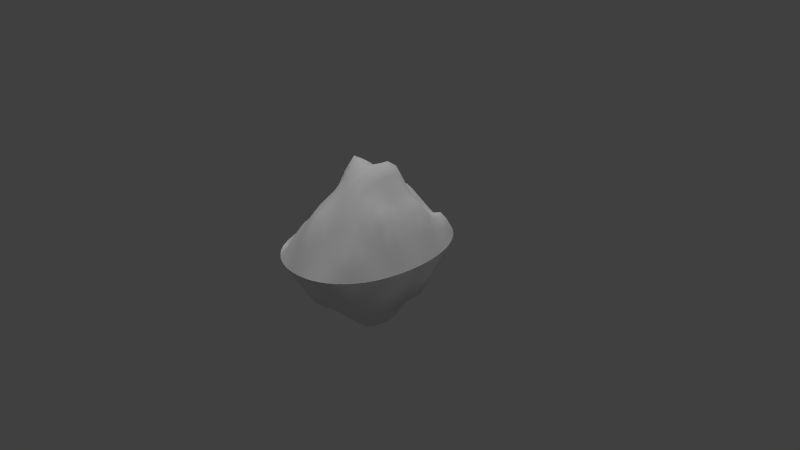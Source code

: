 # Source: eisberg.blend  (saved by Blender 2.64.0; exported with 4.5.12 LTS)
import bpy
from mathutils import Matrix  # noqa: F401  (used for matrix-valued properties, if any)

bpy.ops.wm.read_factory_settings(use_empty=True)
scene = bpy.context.scene
scene.name = 'Scene'

# ---- collections
col_collection_1 = bpy.data.collections.new('Collection 1'); scene.collection.children.link(col_collection_1)

# ---- materials (node trees are filled in below, after node groups)
mat_material = bpy.data.materials.new('Material')
mat_material.alpha_threshold = 0.0
mat_material.use_transparent_shadow = False
mat_material.roughness = 0.5
mat_material.line_color = (0.0, 0.0, 0.0, 1.0)

# ---- material node trees

# ---- world
world_world = bpy.data.worlds.new('World'); scene.world = world_world
world_world.color = (0.05088, 0.05088, 0.05088)
world_world.use_sun_shadow = False
world_world.sun_shadow_jitter_overblur = 0.0
world_world.cycles.sampling_method = 'MANUAL'
world_world.cycles.sample_map_resolution = 256

# ---- cameras
cam_camera = bpy.data.cameras.new('Camera')
cam_camera.clip_end = 100.0
cam_camera.lens = 35.0
cam_camera.sensor_width = 32.0
cam_camera.sensor_height = 18.0
cam_camera.ortho_scale = 7.314
cam_camera.dof.focus_distance = 0.0
cam_camera.dof.aperture_fstop = 128.0

# ---- lights
light_sun = bpy.data.lights.new('Sun', 'SUN')
light_sun.transmission_factor = 0.0
light_sun.angle = 1.571
light_sun.energy = 1.0
light_sun.shadow_buffer_clip_start = 0.5
light_sun.shadow_soft_size = 1.0
light_sun.shadow_cascade_max_distance = 1000.0
light_sun.cycles.use_multiple_importance_sampling = False
light_lamp = bpy.data.lights.new('Lamp', 'POINT')
light_lamp.transmission_factor = 0.0
light_lamp.cutoff_distance = 30.0
light_lamp.energy = 100.0
light_lamp.shadow_buffer_clip_start = 1.001
light_lamp.shadow_soft_size = 1.0
light_lamp.shadow_maximum_resolution = 0.006
light_lamp.use_absolute_resolution = True
light_lamp.cycles.use_multiple_importance_sampling = False

# ---- meshes
me_cube = bpy.data.meshes.new('Cube')
me_cube.from_pydata([(0.03148, 0.1402, 1.228), (0.02806, 0.4365, 0.8853), (0.0222, 0.7328, 0.4795), (0.01488, 1.029, 0.2698), (0.26, 0.1357, 1.15), (0.2495, 0.4229, 0.8075), (0.2309, 0.709, 0.4211), (0.2073, 0.9943, 0.2652), (0.4885, 0.1281, 0.8409), (0.4702, 0.3988, 0.7149), (0.436, 0.6647, 0.5108), (0.3909, 0.9259, 0.332), (0.717, 0.1186, 0.4581), (0.6902, 0.3681, 0.4455), (0.6374, 0.6061, 0.3548), (0.5618, 0.8277, 0.2541), (-0.197, 0.1402, 1.174), (-0.4255, 0.1357, 1.021), (-0.6541, 0.1281, 0.7234), (-0.8826, 0.1186, 0.4147), (-0.1936, 0.4365, 0.8478), (-0.4151, 0.4229, 0.7375), (-0.6358, 0.3988, 0.6235), (-0.8557, 0.3681, 0.3866), (-0.1878, 0.7328, 0.6543), (-0.3965, 0.709, 0.605), (-0.6016, 0.6647, 0.4764), (-0.803, 0.6061, 0.3113), (-0.1804, 1.029, 0.3907), (-0.3728, 0.9943, 0.3907), (-0.5564, 0.9259, 0.3148), (-0.7273, 0.8277, 0.2323), (-0.197, -0.1562, 1.189), (-0.1936, -0.4525, 0.9586), (-0.1878, -0.7488, 0.7753), (-0.1804, -1.045, 0.4166), (-0.4255, -0.1517, 0.902), (-0.4151, -0.4389, 0.6541), (-0.3965, -0.725, 0.5793), (-0.3728, -1.01, 0.3289), (-0.6541, -0.1441, 0.5568), (-0.6358, -0.4148, 0.4374), (-0.6016, -0.6807, 0.3752), (-0.5564, -0.9419, 0.2332), (-0.8826, -0.1346, 0.3314), (-0.8557, -0.3841, 0.2954), (-0.803, -0.6221, 0.2243), (-0.7273, -0.8437, 0.1488), (0.03148, -0.1562, 1.252), (0.26, -0.1517, 1.122), (0.4885, -0.1441, 0.8446), (0.717, -0.1346, 0.4617), (0.02806, -0.4525, 1.071), (0.2495, -0.4389, 1.007), (0.4702, -0.4148, 0.8296), (0.6902, -0.3841, 0.4467), (0.0222, -0.7488, 0.7876), (0.2309, -0.725, 0.7119), (0.436, -0.6807, 0.6253), (0.6374, -0.6221, 0.354), (0.01488, -1.045, 0.4168), (0.2073, -1.01, 0.329), (0.3909, -0.9419, 0.3355), (0.5618, -0.8437, 0.2556), (-0.08278, 0.1408, 1.138), (-0.08278, 0.4384, 0.8572), (-0.08278, 0.7359, 0.5745), (-0.08278, 1.034, 0.3243), (0.03014, 0.2883, 1.127), (0.1457, 0.1384, 1.285), (0.2559, 0.2794, 1.064), (0.1388, 0.4312, 0.8846), (0.4815, 0.2639, 0.8485), (0.1269, 0.7237, 0.4137), (0.7069, 0.2443, 0.494), (0.1118, 1.016, 0.2443), (0.02538, 0.5846, 0.6276), (0.3743, 0.1322, 0.9572), (0.2411, 0.5661, 0.5397), (0.36, 0.4119, 0.7266), (0.4549, 0.5325, 0.5618), (0.3341, 0.6892, 0.4656), (0.667, 0.489, 0.3775), (0.3005, 0.9642, 0.3039), (0.01866, 0.8809, 0.3804), (0.6028, 0.1235, 0.7062), (0.2195, 0.8517, 0.3601), (0.5802, 0.384, 0.6589), (0.4144, 0.7957, 0.4661), (0.537, 0.6366, 0.4946), (0.6022, 0.7192, 0.3296), (0.478, 0.8801, 0.3239), (-0.1975, -0.008, 1.257), (-0.427, -0.008, 1.056), (-0.6565, -0.008, 0.6581), (-0.886, -0.008, 0.3702), (-0.3113, 0.1384, 1.185), (-0.1957, 0.2883, 1.013), (-0.3044, 0.4312, 0.8202), (-0.4215, 0.2794, 0.8862), (-0.2924, 0.7237, 0.6781), (-0.647, 0.2639, 0.7221), (-0.2774, 1.016, 0.4268), (-0.8724, 0.2443, 0.4313), (-0.5398, 0.1322, 0.8216), (-0.1909, 0.5846, 0.7158), (-0.5255, 0.4119, 0.6538), (-0.4066, 0.5661, 0.6266), (-0.4996, 0.6892, 0.5121), (-0.6205, 0.5325, 0.5132), (-0.4661, 0.9642, 0.3356), (-0.8325, 0.489, 0.3301), (-0.7683, 0.1235, 0.6226), (-0.1842, 0.8809, 0.5753), (-0.7458, 0.384, 0.5625), (-0.3851, 0.8517, 0.563), (-0.7026, 0.6366, 0.4315), (-0.5799, 0.7957, 0.436), (-0.6436, 0.8801, 0.2924), (-0.7677, 0.7192, 0.2915), (-0.08278, -0.1568, 1.2), (-0.08278, -0.4544, 1.031), (-0.08278, -0.7519, 0.8144), (-0.08278, -1.05, 0.4527), (-0.1957, -0.3043, 1.06), (-0.3113, -0.1544, 1.123), (-0.4215, -0.2954, 0.7161), (-0.3044, -0.4472, 0.8385), (-0.647, -0.2799, 0.4672), (-0.2924, -0.7397, 0.6903), (-0.8724, -0.2603, 0.3044), (-0.2774, -1.032, 0.3587), (-0.1909, -0.6006, 0.8689), (-0.5398, -0.1482, 0.6667), (-0.4066, -0.5821, 0.6354), (-0.5255, -0.4279, 0.4916), (-0.6205, -0.5485, 0.4219), (-0.4996, -0.7052, 0.4662), (-0.8325, -0.505, 0.2776), (-0.4661, -0.9802, 0.2971), (-0.1842, -0.8969, 0.638), (-0.7683, -0.1395, 0.4768), (-0.3851, -0.8677, 0.4792), (-0.7458, -0.4, 0.4019), (-0.5799, -0.8117, 0.3087), (-0.7026, -0.6526, 0.2976), (-0.7677, -0.7352, 0.1711), (-0.6436, -0.8961, 0.1733), (0.03197, -0.008, 1.249), (0.2615, -0.008, 1.143), (0.491, -0.008, 0.8028), (0.7204, -0.008, 0.4199), (0.1457, -0.1544, 1.256), (0.03014, -0.3043, 1.204), (0.1388, -0.4472, 1.067), (0.2559, -0.2954, 1.08), (0.1269, -0.7397, 0.7388), (0.4815, -0.2799, 0.8817), (0.1118, -1.032, 0.3589), (0.7069, -0.2603, 0.4988), (0.3743, -0.1482, 0.9512), (0.02538, -0.6006, 0.912), (0.36, -0.4279, 0.9187), (0.2411, -0.5821, 0.8892), (0.3341, -0.7052, 0.6823), (0.4549, -0.5485, 0.7302), (0.3005, -0.9802, 0.3227), (0.667, -0.505, 0.3752), (0.6028, -0.1395, 0.7116), (0.01866, -0.8969, 0.6412), (0.5802, -0.4, 0.6892), (0.2195, -0.8677, 0.5126), (0.537, -0.6526, 0.5222), (0.4144, -0.8117, 0.4991), (0.478, -0.8961, 0.3268), (0.6022, -0.7352, 0.3314), (0.5188, -0.9501, 0.1488), (0.3664, -1.072, 0.1488), (0.1946, -1.153, 0.1488), (0.01097, -1.193, 0.1488), (-0.1765, -1.193, 0.1488), (-0.3601, -1.153, 0.1488), (-0.532, -1.072, 0.1488), (-0.6843, -0.9501, 0.1488), (0.5188, 0.9341, 0.1488), (0.3664, 1.056, 0.1488), (0.1946, 1.137, 0.1488), (0.01097, 1.177, 0.1488), (-0.1765, 1.177, 0.1488), (-0.3601, 1.137, 0.1488), (-0.532, 1.056, 0.1488), (-0.6843, 0.9341, 0.1488), (-0.8093, 0.772, 0.1488), (-0.9031, 0.5745, 0.1488), (-0.9656, 0.3516, 0.1488), (-0.9968, 0.1136, 0.1488), (-0.9968, -0.1296, 0.1488), (-0.9656, -0.3676, 0.1488), (-0.9031, -0.5905, 0.1488), (-0.8093, -0.788, 0.1488), (0.6438, -0.788, 0.1488), (0.7375, -0.5905, 0.1488), (0.8, -0.3676, 0.1488), (0.8313, -0.1296, 0.1488), (0.8313, 0.1136, 0.1488), (0.8, 0.3516, 0.1488), (0.7375, 0.5745, 0.1488), (0.6438, 0.772, 0.1488), (-0.08278, -0.008, 1.192), (-0.08278, 0.2896, 1.029), (-0.08278, 0.5872, 0.6847), (-0.08278, 0.8847, 0.4724), (-0.3123, -0.008, 1.27), (-0.5418, -0.008, 0.793), (-0.7713, -0.008, 0.5507), (-0.08278, -0.3056, 1.15), (-0.08278, -0.6032, 0.8996), (-0.08278, -0.9007, 0.6928), (0.1467, -0.008, 1.281), (0.3762, -0.008, 0.9459), (0.6057, -0.008, 0.6489), (0.143, 0.2848, 1.181), (0.1334, 0.5775, 0.5706), (0.1196, 0.8698, 0.3321), (0.3687, 0.2723, 0.9093), (0.3483, 0.551, 0.5363), (0.3179, 0.8269, 0.4196), (0.5942, 0.2544, 0.7529), (0.5611, 0.5116, 0.5357), (0.509, 0.7593, 0.4519), (-0.3086, 0.2848, 0.9935), (-0.5343, 0.2723, 0.7695), (-0.7598, 0.2544, 0.6431), (-0.2989, 0.5775, 0.7026), (-0.5139, 0.551, 0.5447), (-0.7267, 0.5116, 0.4643), (-0.2852, 0.8698, 0.6264), (-0.4835, 0.8269, 0.4709), (-0.6746, 0.7593, 0.3968), (-0.3086, -0.3008, 0.9206), (-0.2989, -0.5935, 0.7905), (-0.2852, -0.8858, 0.5443), (-0.5343, -0.2883, 0.5354), (-0.5139, -0.567, 0.4852), (-0.4835, -0.8429, 0.4112), (-0.7598, -0.2704, 0.4206), (-0.7267, -0.5276, 0.3758), (-0.6746, -0.7753, 0.2143), (0.143, -0.3008, 1.191), (0.3687, -0.2883, 0.9499), (0.5942, -0.2704, 0.7673), (0.1334, -0.5935, 0.9079), (0.3483, -0.567, 0.8365), (0.5611, -0.5276, 0.5749), (0.1196, -0.8858, 0.5567), (0.3179, -0.8429, 0.4973), (0.509, -0.7753, 0.4623), (0.4455, -1.016, 0.1488), (0.2825, -1.117, 0.1488), (0.1037, -1.178, 0.1488), (-0.08278, -1.198, 0.1488), (-0.2693, -1.178, 0.1488), (-0.448, -1.117, 0.1488), (-0.6111, -1.016, 0.1488), (0.4455, 1.0, 0.1488), (0.2825, 1.101, 0.1488), (0.1037, 1.162, 0.1488), (-0.08278, 1.182, 0.1488), (-0.2693, 1.162, 0.1488), (-0.448, 1.101, 0.1488), (-0.6111, 1.0, 0.1488), (-0.8601, 0.6771, 0.1488), (-0.9382, 0.4656, 0.1488), (-0.9851, 0.2339, 0.1488), (-1.001, -0.008, 0.1488), (-0.9851, -0.2499, 0.1488), (-0.9382, -0.4816, 0.1488), (-0.8601, -0.6931, 0.1488), (0.6946, -0.6931, 0.1488), (0.7727, -0.4816, 0.1488), (0.8196, -0.2499, 0.1488), (0.8352, -0.008, 0.1488), (0.8196, 0.2339, 0.1488), (0.7727, 0.4656, 0.1488), (0.6946, 0.6771, 0.1488), (0.5852, -0.8741, 0.1488), (-0.7507, -0.8741, 0.1488), (0.5852, 0.8581, 0.1488), (-0.7507, 0.8581, 0.1488), (0.03148, 0.1402, -0.9332), (0.02806, 0.4365, -0.5906), (0.0222, 0.7328, -0.1849), (0.01488, 1.029, 0.0249), (0.26, 0.1357, -0.8551), (0.2495, 0.4229, -0.5128), (0.2309, 0.709, -0.1264), (0.2073, 0.9943, 0.02949), (0.4885, 0.1281, -0.5463), (0.4702, 0.3988, -0.4202), (0.436, 0.6647, -0.2161), (0.3909, 0.9259, -0.03737), (0.717, 0.1186, -0.1634), (0.6902, 0.3681, -0.1508), (0.6374, 0.6061, -0.06017), (0.5618, 0.8277, 0.04059), (-0.197, 0.1402, -0.8791), (-0.4255, 0.1357, -0.7268), (-0.6541, 0.1281, -0.4288), (-0.8826, 0.1186, -0.1201), (-0.1936, 0.4365, -0.5532), (-0.4151, 0.4229, -0.4428), (-0.6358, 0.3988, -0.3289), (-0.8557, 0.3681, -0.09198), (-0.1878, 0.7328, -0.3596), (-0.3965, 0.709, -0.3104), (-0.6016, 0.6647, -0.1817), (-0.803, 0.6061, -0.01661), (-0.1804, 1.029, -0.09602), (-0.3728, 0.9943, -0.09602), (-0.5564, 0.9259, -0.02018), (-0.7273, 0.8277, 0.06237), (-0.197, -0.1562, -0.8948), (-0.1936, -0.4525, -0.664), (-0.1878, -0.7488, -0.4807), (-0.1804, -1.045, -0.122), (-0.4255, -0.1517, -0.6074), (-0.4151, -0.4389, -0.3594), (-0.3965, -0.725, -0.2846), (-0.3728, -1.01, -0.03421), (-0.6541, -0.1441, -0.2621), (-0.6358, -0.4148, -0.1427), (-0.6016, -0.6807, -0.08058), (-0.5564, -0.9419, 0.06146), (-0.8826, -0.1346, -0.03673), (-0.8557, -0.3841, -0.0006974), (-0.803, -0.6221, 0.07033), (-0.7273, -0.8437, 0.1459), (0.03148, -0.1562, -0.9576), (0.26, -0.1517, -0.8276), (0.4885, -0.1441, -0.5499), (0.717, -0.1346, -0.167), (0.02806, -0.4525, -0.776), (0.2495, -0.4389, -0.7123), (0.4702, -0.4148, -0.5349), (0.6902, -0.3841, -0.1521), (0.0222, -0.7488, -0.4929), (0.2309, -0.725, -0.4172), (0.436, -0.6807, -0.3306), (0.6374, -0.6221, -0.05933), (0.01488, -1.045, -0.1221), (0.2073, -1.01, -0.03436), (0.3909, -0.9419, -0.04085), (0.5618, -0.8437, 0.03903), (-0.08278, 0.1408, -0.8434), (-0.08278, 0.4384, -0.5625), (-0.08278, 0.7359, -0.2798), (-0.08278, 1.034, -0.02965), (0.03014, 0.2883, -0.8325), (0.1457, 0.1384, -0.99), (0.2559, 0.2794, -0.7695), (0.1388, 0.4312, -0.5899), (0.4815, 0.2639, -0.5538), (0.1269, 0.7237, -0.119), (0.7069, 0.2443, -0.1993), (0.1118, 1.016, 0.05037), (0.02538, 0.5846, -0.333), (0.3743, 0.1322, -0.6625), (0.2411, 0.5661, -0.2451), (0.36, 0.4119, -0.432), (0.4549, 0.5325, -0.2671), (0.3341, 0.6892, -0.1709), (0.667, 0.489, -0.08284), (0.3005, 0.9642, -0.009261), (0.01866, 0.8809, -0.08577), (0.6028, 0.1235, -0.4115), (0.2195, 0.8517, -0.06543), (0.5802, 0.384, -0.3643), (0.4144, 0.7957, -0.1714), (0.537, 0.6366, -0.1999), (0.6022, 0.7192, -0.03498), (0.478, 0.8801, -0.02928), (-0.1975, -0.008, -0.9623), (-0.427, -0.008, -0.7612), (-0.6565, -0.008, -0.3634), (-0.886, -0.008, -0.07557), (-0.3113, 0.1384, -0.8902), (-0.1957, 0.2883, -0.7183), (-0.3044, 0.4312, -0.5256), (-0.4215, 0.2794, -0.5915), (-0.2924, 0.7237, -0.3835), (-0.647, 0.2639, -0.4274), (-0.2774, 1.016, -0.1322), (-0.8724, 0.2443, -0.1367), (-0.5398, 0.1322, -0.5269), (-0.1909, 0.5846, -0.4211), (-0.5255, 0.4119, -0.3591), (-0.4066, 0.5661, -0.332), (-0.4996, 0.6892, -0.2174), (-0.6205, 0.5325, -0.2185), (-0.4661, 0.9642, -0.04092), (-0.8325, 0.489, -0.03545), (-0.7683, 0.1235, -0.3279), (-0.1842, 0.8809, -0.2806), (-0.7458, 0.384, -0.2679), (-0.3851, 0.8517, -0.2683), (-0.7026, 0.6366, -0.1369), (-0.5799, 0.7957, -0.1413), (-0.6436, 0.8801, 0.002244), (-0.7677, 0.7192, 0.003136), (-0.08278, -0.1568, -0.9052), (-0.08278, -0.4544, -0.736), (-0.08278, -0.7519, -0.5197), (-0.08278, -1.05, -0.158), (-0.1957, -0.3043, -0.7656), (-0.3113, -0.1544, -0.8282), (-0.4215, -0.2954, -0.4214), (-0.3044, -0.4472, -0.5439), (-0.647, -0.2799, -0.1726), (-0.2924, -0.7397, -0.3957), (-0.8724, -0.2603, -0.009705), (-0.2774, -1.032, -0.06404), (-0.1909, -0.6006, -0.5742), (-0.5398, -0.1482, -0.3721), (-0.4066, -0.5821, -0.3407), (-0.5255, -0.4279, -0.1969), (-0.6205, -0.5485, -0.1272), (-0.4996, -0.7052, -0.1715), (-0.8325, -0.505, 0.01706), (-0.4661, -0.9802, -0.002398), (-0.1842, -0.8969, -0.3433), (-0.7683, -0.1395, -0.1821), (-0.3851, -0.8677, -0.1846), (-0.7458, -0.4, -0.1072), (-0.5799, -0.8117, -0.01399), (-0.7026, -0.6526, -0.002913), (-0.7677, -0.7352, 0.1236), (-0.6436, -0.8961, 0.1214), (0.03197, -0.008, -0.9543), (0.2615, -0.008, -0.8482), (0.491, -0.008, -0.5081), (0.7204, -0.008, -0.1253), (0.1457, -0.1544, -0.9617), (0.03014, -0.3043, -0.9093), (0.1388, -0.4472, -0.7722), (0.2559, -0.2954, -0.7851), (0.1269, -0.7397, -0.4441), (0.4815, -0.2799, -0.587), (0.1118, -1.032, -0.06426), (0.7069, -0.2603, -0.2042), (0.3743, -0.1482, -0.6566), (0.02538, -0.6006, -0.6173), (0.36, -0.4279, -0.624), (0.2411, -0.5821, -0.5946), (0.3341, -0.7052, -0.3876), (0.4549, -0.5485, -0.4355), (0.3005, -0.9802, -0.02801), (0.667, -0.505, -0.08054), (0.6028, -0.1395, -0.417), (0.01866, -0.8969, -0.3466), (0.5802, -0.4, -0.3945), (0.2195, -0.8677, -0.2179), (0.537, -0.6526, -0.2275), (0.4144, -0.8117, -0.2044), (0.478, -0.8961, -0.0321), (0.6022, -0.7352, -0.03672), (0.5188, -0.9501, 0.1459), (0.3664, -1.072, 0.1459), (0.1946, -1.153, 0.1459), (0.01097, -1.193, 0.1459), (-0.1765, -1.193, 0.1459), (-0.3601, -1.153, 0.1459), (-0.532, -1.072, 0.1459), (-0.6843, -0.9501, 0.1459), (0.5188, 0.9341, 0.1459), (0.3664, 1.056, 0.1459), (0.1946, 1.137, 0.1459), (0.01097, 1.177, 0.1459), (-0.1765, 1.177, 0.1459), (-0.3601, 1.137, 0.1459), (-0.532, 1.056, 0.1459), (-0.6843, 0.9341, 0.1459), (-0.8093, 0.772, 0.1459), (-0.9031, 0.5745, 0.1459), (-0.9656, 0.3516, 0.1459), (-0.9968, 0.1136, 0.1459), (-0.9968, -0.1296, 0.1459), (-0.9656, -0.3676, 0.1459), (-0.9031, -0.5905, 0.1459), (-0.8093, -0.788, 0.1459), (0.6438, -0.788, 0.1459), (0.7375, -0.5905, 0.1459), (0.8, -0.3676, 0.1459), (0.8313, -0.1296, 0.1459), (0.8313, 0.1136, 0.1459), (0.8, 0.3516, 0.1459), (0.7375, 0.5745, 0.1459), (0.6438, 0.772, 0.1459), (-0.08278, -0.008, -0.8975), (-0.08278, 0.2896, -0.7345), (-0.08278, 0.5872, -0.3901), (-0.08278, 0.8847, -0.1777), (-0.3123, -0.008, -0.9749), (-0.5418, -0.008, -0.4984), (-0.7713, -0.008, -0.256), (-0.08278, -0.3056, -0.8552), (-0.08278, -0.6032, -0.605), (-0.08278, -0.9007, -0.3981), (0.1467, -0.008, -0.9867), (0.3762, -0.008, -0.6513), (0.6057, -0.008, -0.3543), (0.143, 0.2848, -0.8862), (0.1334, 0.5775, -0.276), (0.1196, 0.8698, -0.03746), (0.3687, 0.2723, -0.6146), (0.3483, 0.551, -0.2417), (0.3179, 0.8269, -0.125), (0.5942, 0.2544, -0.4583), (0.5611, 0.5116, -0.241), (0.509, 0.7593, -0.1573), (-0.3086, 0.2848, -0.6989), (-0.5343, 0.2723, -0.4748), (-0.7598, 0.2544, -0.3484), (-0.2989, 0.5775, -0.4079), (-0.5139, 0.551, -0.25), (-0.7267, 0.5116, -0.1696), (-0.2852, 0.8698, -0.3317), (-0.4835, 0.8269, -0.1762), (-0.6746, 0.7593, -0.1021), (-0.3086, -0.3008, -0.626), (-0.2989, -0.5935, -0.4958), (-0.2852, -0.8858, -0.2496), (-0.5343, -0.2883, -0.2407), (-0.5139, -0.567, -0.1906), (-0.4835, -0.8429, -0.1166), (-0.7598, -0.2704, -0.126), (-0.7267, -0.5276, -0.08115), (-0.6746, -0.7753, 0.08032), (0.143, -0.3008, -0.8965), (0.3687, -0.2883, -0.6552), (0.5942, -0.2704, -0.4727), (0.1334, -0.5935, -0.6132), (0.3483, -0.567, -0.5418), (0.5611, -0.5276, -0.2802), (0.1196, -0.8858, -0.262), (0.3179, -0.8429, -0.2026), (0.509, -0.7753, -0.1677), (0.4455, -1.016, 0.1459), (0.2825, -1.117, 0.1459), (0.1037, -1.178, 0.1459), (-0.08278, -1.198, 0.1459), (-0.2693, -1.178, 0.1459), (-0.448, -1.117, 0.1459), (-0.6111, -1.016, 0.1459), (0.4455, 1.0, 0.1459), (0.2825, 1.101, 0.1459), (0.1037, 1.162, 0.1459), (-0.08278, 1.182, 0.1459), (-0.2693, 1.162, 0.1459), (-0.448, 1.101, 0.1459), (-0.6111, 1.0, 0.1459), (-0.8601, 0.6771, 0.1459), (-0.9382, 0.4656, 0.1459), (-0.9851, 0.2339, 0.1459), (-1.001, -0.008, 0.1459), (-0.9851, -0.2499, 0.1459), (-0.9382, -0.4816, 0.1459), (-0.8601, -0.6931, 0.1459), (0.6946, -0.6931, 0.1459), (0.7727, -0.4816, 0.1459), (0.8196, -0.2499, 0.1459), (0.8352, -0.008, 0.1459), (0.8196, 0.2339, 0.1459), (0.7727, 0.4656, 0.1459), (0.6946, 0.6771, 0.1459), (0.5852, -0.8741, 0.1459), (-0.7507, -0.8741, 0.1459), (0.5852, 0.8581, 0.1459), (-0.7507, 0.8581, 0.1459)], [], [(0, 64, 208, 148), (0, 148, 218, 69), (0, 69, 221, 68), (0, 68, 209, 64), (1, 65, 209, 68), (1, 68, 221, 71), (1, 71, 222, 76), (1, 76, 210, 65), (2, 66, 210, 76), (2, 76, 222, 73), (2, 73, 223, 84), (2, 84, 211, 66), (3, 67, 211, 84), (3, 84, 223, 75), (3, 75, 266, 187), (3, 187, 267, 67), (4, 69, 218, 149), (4, 149, 219, 77), (4, 77, 224, 70), (4, 70, 221, 69), (5, 71, 221, 70), (5, 70, 224, 79), (5, 79, 225, 78), (5, 78, 222, 71), (6, 73, 222, 78), (6, 78, 225, 81), (6, 81, 226, 86), (6, 86, 223, 73), (7, 75, 223, 86), (7, 86, 226, 83), (7, 83, 265, 186), (7, 186, 266, 75), (8, 77, 219, 150), (8, 150, 220, 85), (8, 85, 227, 72), (8, 72, 224, 77), (9, 79, 224, 72), (9, 72, 227, 87), (9, 87, 228, 80), (9, 80, 225, 79), (10, 81, 225, 80), (10, 80, 228, 89), (10, 89, 229, 88), (10, 88, 226, 81), (11, 83, 226, 88), (11, 88, 229, 91), (11, 91, 264, 185), (11, 185, 265, 83), (12, 85, 220, 151), (12, 151, 281, 204), (12, 204, 282, 74), (12, 74, 227, 85), (13, 87, 227, 74), (13, 74, 282, 205), (13, 205, 283, 82), (13, 82, 228, 87), (14, 89, 228, 82), (14, 82, 283, 206), (14, 206, 284, 90), (14, 90, 229, 89), (15, 91, 229, 90), (15, 90, 284, 207), (15, 207, 287, 184), (15, 184, 264, 91), (16, 92, 208, 64), (16, 64, 209, 97), (16, 97, 230, 96), (16, 96, 212, 92), (17, 93, 212, 96), (17, 96, 230, 99), (17, 99, 231, 104), (17, 104, 213, 93), (18, 94, 213, 104), (18, 104, 231, 101), (18, 101, 232, 112), (18, 112, 214, 94), (19, 95, 214, 112), (19, 112, 232, 103), (19, 103, 273, 195), (19, 195, 274, 95), (20, 97, 209, 65), (20, 65, 210, 105), (20, 105, 233, 98), (20, 98, 230, 97), (21, 99, 230, 98), (21, 98, 233, 107), (21, 107, 234, 106), (21, 106, 231, 99), (22, 101, 231, 106), (22, 106, 234, 109), (22, 109, 235, 114), (22, 114, 232, 101), (23, 103, 232, 114), (23, 114, 235, 111), (23, 111, 272, 194), (23, 194, 273, 103), (24, 105, 210, 66), (24, 66, 211, 113), (24, 113, 236, 100), (24, 100, 233, 105), (25, 107, 233, 100), (25, 100, 236, 115), (25, 115, 237, 108), (25, 108, 234, 107), (26, 109, 234, 108), (26, 108, 237, 117), (26, 117, 238, 116), (26, 116, 235, 109), (27, 111, 235, 116), (27, 116, 238, 119), (27, 119, 271, 193), (27, 193, 272, 111), (28, 113, 211, 67), (28, 67, 267, 188), (28, 188, 268, 102), (28, 102, 236, 113), (29, 115, 236, 102), (29, 102, 268, 189), (29, 189, 269, 110), (29, 110, 237, 115), (30, 117, 237, 110), (30, 110, 269, 190), (30, 190, 270, 118), (30, 118, 238, 117), (31, 119, 238, 118), (31, 118, 270, 191), (31, 191, 288, 192), (31, 192, 271, 119), (32, 120, 208, 92), (32, 92, 212, 125), (32, 125, 239, 124), (32, 124, 215, 120), (33, 121, 215, 124), (33, 124, 239, 127), (33, 127, 240, 132), (33, 132, 216, 121), (34, 122, 216, 132), (34, 132, 240, 129), (34, 129, 241, 140), (34, 140, 217, 122), (35, 123, 217, 140), (35, 140, 241, 131), (35, 131, 261, 180), (35, 180, 260, 123), (36, 125, 212, 93), (36, 93, 213, 133), (36, 133, 242, 126), (36, 126, 239, 125), (37, 127, 239, 126), (37, 126, 242, 135), (37, 135, 243, 134), (37, 134, 240, 127), (38, 129, 240, 134), (38, 134, 243, 137), (38, 137, 244, 142), (38, 142, 241, 129), (39, 131, 241, 142), (39, 142, 244, 139), (39, 139, 262, 181), (39, 181, 261, 131), (40, 133, 213, 94), (40, 94, 214, 141), (40, 141, 245, 128), (40, 128, 242, 133), (41, 135, 242, 128), (41, 128, 245, 143), (41, 143, 246, 136), (41, 136, 243, 135), (42, 137, 243, 136), (42, 136, 246, 145), (42, 145, 247, 144), (42, 144, 244, 137), (43, 139, 244, 144), (43, 144, 247, 147), (43, 147, 263, 182), (43, 182, 262, 139), (44, 141, 214, 95), (44, 95, 274, 196), (44, 196, 275, 130), (44, 130, 245, 141), (45, 143, 245, 130), (45, 130, 275, 197), (45, 197, 276, 138), (45, 138, 246, 143), (46, 145, 246, 138), (46, 138, 276, 198), (46, 198, 277, 146), (46, 146, 247, 145), (47, 147, 247, 146), (47, 146, 277, 199), (47, 199, 286, 183), (47, 183, 263, 147), (48, 148, 208, 120), (48, 120, 215, 153), (48, 153, 248, 152), (48, 152, 218, 148), (49, 149, 218, 152), (49, 152, 248, 155), (49, 155, 249, 160), (49, 160, 219, 149), (50, 150, 219, 160), (50, 160, 249, 157), (50, 157, 250, 168), (50, 168, 220, 150), (51, 151, 220, 168), (51, 168, 250, 159), (51, 159, 280, 203), (51, 203, 281, 151), (52, 153, 215, 121), (52, 121, 216, 161), (52, 161, 251, 154), (52, 154, 248, 153), (53, 155, 248, 154), (53, 154, 251, 163), (53, 163, 252, 162), (53, 162, 249, 155), (54, 157, 249, 162), (54, 162, 252, 165), (54, 165, 253, 170), (54, 170, 250, 157), (55, 159, 250, 170), (55, 170, 253, 167), (55, 167, 279, 202), (55, 202, 280, 159), (56, 161, 216, 122), (56, 122, 217, 169), (56, 169, 254, 156), (56, 156, 251, 161), (57, 163, 251, 156), (57, 156, 254, 171), (57, 171, 255, 164), (57, 164, 252, 163), (58, 165, 252, 164), (58, 164, 255, 173), (58, 173, 256, 172), (58, 172, 253, 165), (59, 167, 253, 172), (59, 172, 256, 175), (59, 175, 278, 201), (59, 201, 279, 167), (60, 169, 217, 123), (60, 123, 260, 179), (60, 179, 259, 158), (60, 158, 254, 169), (61, 171, 254, 158), (61, 158, 259, 178), (61, 178, 258, 166), (61, 166, 255, 171), (62, 173, 255, 166), (62, 166, 258, 177), (62, 177, 257, 174), (62, 174, 256, 173), (63, 175, 256, 174), (63, 174, 257, 176), (63, 176, 285, 200), (63, 200, 278, 175), (289, 437, 497, 353), (289, 358, 507, 437), (289, 357, 510, 358), (289, 353, 498, 357), (290, 357, 498, 354), (290, 360, 510, 357), (290, 365, 511, 360), (290, 354, 499, 365), (291, 365, 499, 355), (291, 362, 511, 365), (291, 373, 512, 362), (291, 355, 500, 373), (292, 373, 500, 356), (292, 364, 512, 373), (292, 476, 555, 364), (292, 356, 556, 476), (293, 438, 507, 358), (293, 366, 508, 438), (293, 359, 513, 366), (293, 358, 510, 359), (294, 359, 510, 360), (294, 368, 513, 359), (294, 367, 514, 368), (294, 360, 511, 367), (295, 367, 511, 362), (295, 370, 514, 367), (295, 375, 515, 370), (295, 362, 512, 375), (296, 375, 512, 364), (296, 372, 515, 375), (296, 475, 554, 372), (296, 364, 555, 475), (297, 439, 508, 366), (297, 374, 509, 439), (297, 361, 516, 374), (297, 366, 513, 361), (298, 361, 513, 368), (298, 376, 516, 361), (298, 369, 517, 376), (298, 368, 514, 369), (299, 369, 514, 370), (299, 378, 517, 369), (299, 377, 518, 378), (299, 370, 515, 377), (300, 377, 515, 372), (300, 380, 518, 377), (300, 474, 553, 380), (300, 372, 554, 474), (301, 440, 509, 374), (301, 493, 570, 440), (301, 363, 571, 493), (301, 374, 516, 363), (302, 363, 516, 376), (302, 494, 571, 363), (302, 371, 572, 494), (302, 376, 517, 371), (303, 371, 517, 378), (303, 495, 572, 371), (303, 379, 573, 495), (303, 378, 518, 379), (304, 379, 518, 380), (304, 496, 573, 379), (304, 473, 576, 496), (304, 380, 553, 473), (305, 353, 497, 381), (305, 386, 498, 353), (305, 385, 519, 386), (305, 381, 501, 385), (306, 385, 501, 382), (306, 388, 519, 385), (306, 393, 520, 388), (306, 382, 502, 393), (307, 393, 502, 383), (307, 390, 520, 393), (307, 401, 521, 390), (307, 383, 503, 401), (308, 401, 503, 384), (308, 392, 521, 401), (308, 484, 562, 392), (308, 384, 563, 484), (309, 354, 498, 386), (309, 394, 499, 354), (309, 387, 522, 394), (309, 386, 519, 387), (310, 387, 519, 388), (310, 396, 522, 387), (310, 395, 523, 396), (310, 388, 520, 395), (311, 395, 520, 390), (311, 398, 523, 395), (311, 403, 524, 398), (311, 390, 521, 403), (312, 403, 521, 392), (312, 400, 524, 403), (312, 483, 561, 400), (312, 392, 562, 483), (313, 355, 499, 394), (313, 402, 500, 355), (313, 389, 525, 402), (313, 394, 522, 389), (314, 389, 522, 396), (314, 404, 525, 389), (314, 397, 526, 404), (314, 396, 523, 397), (315, 397, 523, 398), (315, 406, 526, 397), (315, 405, 527, 406), (315, 398, 524, 405), (316, 405, 524, 400), (316, 408, 527, 405), (316, 482, 560, 408), (316, 400, 561, 482), (317, 356, 500, 402), (317, 477, 556, 356), (317, 391, 557, 477), (317, 402, 525, 391), (318, 391, 525, 404), (318, 478, 557, 391), (318, 399, 558, 478), (318, 404, 526, 399), (319, 399, 526, 406), (319, 479, 558, 399), (319, 407, 559, 479), (319, 406, 527, 407), (320, 407, 527, 408), (320, 480, 559, 407), (320, 481, 577, 480), (320, 408, 560, 481), (321, 381, 497, 409), (321, 414, 501, 381), (321, 413, 528, 414), (321, 409, 504, 413), (322, 413, 504, 410), (322, 416, 528, 413), (322, 421, 529, 416), (322, 410, 505, 421), (323, 421, 505, 411), (323, 418, 529, 421), (323, 429, 530, 418), (323, 411, 506, 429), (324, 429, 506, 412), (324, 420, 530, 429), (324, 469, 550, 420), (324, 412, 549, 469), (325, 382, 501, 414), (325, 422, 502, 382), (325, 415, 531, 422), (325, 414, 528, 415), (326, 415, 528, 416), (326, 424, 531, 415), (326, 423, 532, 424), (326, 416, 529, 423), (327, 423, 529, 418), (327, 426, 532, 423), (327, 431, 533, 426), (327, 418, 530, 431), (328, 431, 530, 420), (328, 428, 533, 431), (328, 470, 551, 428), (328, 420, 550, 470), (329, 383, 502, 422), (329, 430, 503, 383), (329, 417, 534, 430), (329, 422, 531, 417), (330, 417, 531, 424), (330, 432, 534, 417), (330, 425, 535, 432), (330, 424, 532, 425), (331, 425, 532, 426), (331, 434, 535, 425), (331, 433, 536, 434), (331, 426, 533, 433), (332, 433, 533, 428), (332, 436, 536, 433), (332, 471, 552, 436), (332, 428, 551, 471), (333, 384, 503, 430), (333, 485, 563, 384), (333, 419, 564, 485), (333, 430, 534, 419), (334, 419, 534, 432), (334, 486, 564, 419), (334, 427, 565, 486), (334, 432, 535, 427), (335, 427, 535, 434), (335, 487, 565, 427), (335, 435, 566, 487), (335, 434, 536, 435), (336, 435, 536, 436), (336, 488, 566, 435), (336, 472, 575, 488), (336, 436, 552, 472), (337, 409, 497, 437), (337, 442, 504, 409), (337, 441, 537, 442), (337, 437, 507, 441), (338, 441, 507, 438), (338, 444, 537, 441), (338, 449, 538, 444), (338, 438, 508, 449), (339, 449, 508, 439), (339, 446, 538, 449), (339, 457, 539, 446), (339, 439, 509, 457), (340, 457, 509, 440), (340, 448, 539, 457), (340, 492, 569, 448), (340, 440, 570, 492), (341, 410, 504, 442), (341, 450, 505, 410), (341, 443, 540, 450), (341, 442, 537, 443), (342, 443, 537, 444), (342, 452, 540, 443), (342, 451, 541, 452), (342, 444, 538, 451), (343, 451, 538, 446), (343, 454, 541, 451), (343, 459, 542, 454), (343, 446, 539, 459), (344, 459, 539, 448), (344, 456, 542, 459), (344, 491, 568, 456), (344, 448, 569, 491), (345, 411, 505, 450), (345, 458, 506, 411), (345, 445, 543, 458), (345, 450, 540, 445), (346, 445, 540, 452), (346, 460, 543, 445), (346, 453, 544, 460), (346, 452, 541, 453), (347, 453, 541, 454), (347, 462, 544, 453), (347, 461, 545, 462), (347, 454, 542, 461), (348, 461, 542, 456), (348, 464, 545, 461), (348, 490, 567, 464), (348, 456, 568, 490), (349, 412, 506, 458), (349, 468, 549, 412), (349, 447, 548, 468), (349, 458, 543, 447), (350, 447, 543, 460), (350, 467, 548, 447), (350, 455, 547, 467), (350, 460, 544, 455), (351, 455, 544, 462), (351, 466, 547, 455), (351, 463, 546, 466), (351, 462, 545, 463), (352, 463, 545, 464), (352, 465, 546, 463), (352, 489, 574, 465), (352, 464, 567, 489)])
me_cube.polygons.foreach_set('use_smooth', [True] * 512)
_uv = me_cube.uv_layers.new(name='UVMap')
_uv.uv.foreach_set('vector', [0.4605, 0.8641, 0.4993, 0.854, 0.519, 0.8992, 0.4638, 0.9073, 0.4605, 0.8641, 0.4638, 0.9073, 0.4102, 0.9043, 0.4235, 0.8653, 0.4605, 0.8641, 0.4235, 0.8653, 0.4279, 0.8187, 0.4574, 0.814, 0.4605, 0.8641, 0.4574, 0.814, 0.4878, 0.7989, 0.4993, 0.854, 0.4528, 0.7349, 0.4795, 0.7249, 0.4878, 0.7989, 0.4574, 0.814, 0.4528, 0.7349, 0.4574, 0.814, 0.4279, 0.8187, 0.4259, 0.7355, 0.4528, 0.7349, 0.4259, 0.7355, 0.4239, 0.6099, 0.4491, 0.626, 0.4528, 0.7349, 0.4491, 0.626, 0.4733, 0.6394, 0.4795, 0.7249, 0.4481, 0.546, 0.4692, 0.574, 0.4733, 0.6394, 0.4491, 0.626, 0.4481, 0.546, 0.4491, 0.626, 0.4239, 0.6099, 0.4265, 0.5263, 0.4481, 0.546, 0.4265, 0.5263, 0.4302, 0.4828, 0.4481, 0.4951, 0.4481, 0.546, 0.4481, 0.4951, 0.4661, 0.5213, 0.4692, 0.574, 0.4481, 0.452, 0.4632, 0.4656, 0.4661, 0.5213, 0.4481, 0.4951, 0.4481, 0.452, 0.4481, 0.4951, 0.4302, 0.4828, 0.433, 0.4476, 0.4481, 0.452, 0.433, 0.4476, 0.4351, 0.4182, 0.4479, 0.4158, 0.4481, 0.452, 0.4479, 0.4158, 0.4606, 0.4138, 0.4632, 0.4656, 0.3806, 0.8487, 0.4235, 0.8653, 0.4102, 0.9043, 0.3524, 0.8857, 0.3806, 0.8487, 0.3524, 0.8857, 0.3013, 0.8434, 0.3372, 0.8117, 0.3806, 0.8487, 0.3372, 0.8117, 0.359, 0.7678, 0.3939, 0.8013, 0.3806, 0.8487, 0.3939, 0.8013, 0.4279, 0.8187, 0.4235, 0.8653, 0.397, 0.7165, 0.4259, 0.7355, 0.4279, 0.8187, 0.3939, 0.8013, 0.397, 0.7165, 0.3939, 0.8013, 0.359, 0.7678, 0.3692, 0.691, 0.397, 0.7165, 0.3692, 0.691, 0.3775, 0.6004, 0.3996, 0.6009, 0.397, 0.7165, 0.3996, 0.6009, 0.4239, 0.6099, 0.4259, 0.7355, 0.4066, 0.533, 0.4265, 0.5263, 0.4239, 0.6099, 0.3996, 0.6009, 0.4066, 0.533, 0.3996, 0.6009, 0.3775, 0.6004, 0.3887, 0.5522, 0.4066, 0.533, 0.3887, 0.5522, 0.3985, 0.5198, 0.4137, 0.4963, 0.4066, 0.533, 0.4137, 0.4963, 0.4302, 0.4828, 0.4265, 0.5263, 0.4187, 0.4575, 0.433, 0.4476, 0.4302, 0.4828, 0.4137, 0.4963, 0.4187, 0.4575, 0.4137, 0.4963, 0.3985, 0.5198, 0.4049, 0.4734, 0.4187, 0.4575, 0.4049, 0.4734, 0.4095, 0.4247, 0.4224, 0.4212, 0.4187, 0.4575, 0.4224, 0.4212, 0.4351, 0.4182, 0.433, 0.4476, 0.3062, 0.7703, 0.3372, 0.8117, 0.3013, 0.8434, 0.27, 0.7892, 0.3062, 0.7703, 0.27, 0.7892, 0.248, 0.7225, 0.2812, 0.7172, 0.3062, 0.7703, 0.2812, 0.7172, 0.3091, 0.7056, 0.3328, 0.7421, 0.3062, 0.7703, 0.3328, 0.7421, 0.359, 0.7678, 0.3372, 0.8117, 0.347, 0.6804, 0.3692, 0.691, 0.359, 0.7678, 0.3328, 0.7421, 0.347, 0.6804, 0.3328, 0.7421, 0.3091, 0.7056, 0.3257, 0.6572, 0.347, 0.6804, 0.3257, 0.6572, 0.3391, 0.5989, 0.3584, 0.6083, 0.347, 0.6804, 0.3584, 0.6083, 0.3775, 0.6004, 0.3692, 0.691, 0.372, 0.5699, 0.3887, 0.5522, 0.3775, 0.6004, 0.3584, 0.6083, 0.372, 0.5699, 0.3584, 0.6083, 0.3391, 0.5989, 0.3542, 0.5676, 0.372, 0.5699, 0.3542, 0.5676, 0.3673, 0.5391, 0.3836, 0.5386, 0.372, 0.5699, 0.3836, 0.5386, 0.3985, 0.5198, 0.3887, 0.5522, 0.3911, 0.4866, 0.4049, 0.4734, 0.3985, 0.5198, 0.3836, 0.5386, 0.3911, 0.4866, 0.3836, 0.5386, 0.3673, 0.5391, 0.3764, 0.4898, 0.3911, 0.4866, 0.3764, 0.4898, 0.3833, 0.4334, 0.3965, 0.4288, 0.3911, 0.4866, 0.3965, 0.4288, 0.4095, 0.4247, 0.4049, 0.4734, 0.2556, 0.6244, 0.2812, 0.7172, 0.248, 0.7225, 0.2282, 0.6272, 0.2556, 0.6244, 0.2282, 0.6272, 0.2118, 0.5223, 0.2331, 0.5103, 0.2556, 0.6244, 0.2331, 0.5103, 0.2538, 0.4984, 0.281, 0.619, 0.2556, 0.6244, 0.281, 0.619, 0.3091, 0.7056, 0.2812, 0.7172, 0.2998, 0.586, 0.3257, 0.6572, 0.3091, 0.7056, 0.281, 0.619, 0.2998, 0.586, 0.281, 0.619, 0.2538, 0.4984, 0.2735, 0.4871, 0.2998, 0.586, 0.2735, 0.4871, 0.2921, 0.4766, 0.316, 0.548, 0.2998, 0.586, 0.316, 0.548, 0.3391, 0.5989, 0.3257, 0.6572, 0.3327, 0.5271, 0.3542, 0.5676, 0.3391, 0.5989, 0.316, 0.548, 0.3327, 0.5271, 0.316, 0.548, 0.2921, 0.4766, 0.3096, 0.4671, 0.3327, 0.5271, 0.3096, 0.4671, 0.326, 0.4587, 0.3477, 0.5076, 0.3327, 0.5271, 0.3477, 0.5076, 0.3673, 0.5391, 0.3542, 0.5676, 0.3597, 0.4755, 0.3764, 0.4898, 0.3673, 0.5391, 0.3477, 0.5076, 0.3597, 0.4755, 0.3477, 0.5076, 0.326, 0.4587, 0.3414, 0.4512, 0.3597, 0.4755, 0.3414, 0.4512, 0.3559, 0.4445, 0.3699, 0.4386, 0.3597, 0.4755, 0.3699, 0.4386, 0.3833, 0.4334, 0.3764, 0.4898, 0.5349, 0.8435, 0.5608, 0.8839, 0.519, 0.8992, 0.4993, 0.854, 0.5349, 0.8435, 0.4993, 0.854, 0.4878, 0.7989, 0.5182, 0.787, 0.5349, 0.8435, 0.5182, 0.787, 0.5455, 0.7702, 0.5637, 0.8274, 0.5349, 0.8435, 0.5637, 0.8274, 0.5907, 0.8634, 0.5608, 0.8839, 0.5928, 0.789, 0.6237, 0.821, 0.5907, 0.8634, 0.5637, 0.8274, 0.5928, 0.789, 0.5637, 0.8274, 0.5455, 0.7702, 0.5715, 0.7347, 0.5928, 0.789, 0.5715, 0.7347, 0.5949, 0.6898, 0.6196, 0.7295, 0.5928, 0.789, 0.6196, 0.7295, 0.6534, 0.7475, 0.6237, 0.821, 0.6376, 0.6815, 0.6696, 0.6831, 0.6534, 0.7475, 0.6196, 0.7295, 0.6376, 0.6815, 0.6196, 0.7295, 0.5949, 0.6898, 0.6126, 0.6595, 0.6376, 0.6815, 0.6126, 0.6595, 0.6284, 0.6221, 0.6521, 0.633, 0.6376, 0.6815, 0.6521, 0.633, 0.6805, 0.6268, 0.6696, 0.6831, 0.6683, 0.5543, 0.6924, 0.5522, 0.6805, 0.6268, 0.6521, 0.633, 0.6683, 0.5543, 0.6521, 0.633, 0.6284, 0.6221, 0.6466, 0.547, 0.6683, 0.5543, 0.6466, 0.547, 0.6652, 0.4543, 0.6843, 0.4639, 0.6683, 0.5543, 0.6843, 0.4639, 0.7036, 0.4743, 0.6924, 0.5522, 0.5057, 0.7153, 0.5182, 0.787, 0.4878, 0.7989, 0.4795, 0.7249, 0.5057, 0.7153, 0.4795, 0.7249, 0.4733, 0.6394, 0.496, 0.6431, 0.5057, 0.7153, 0.496, 0.6431, 0.5174, 0.6332, 0.5303, 0.699, 0.5057, 0.7153, 0.5303, 0.699, 0.5455, 0.7702, 0.5182, 0.787, 0.5539, 0.6664, 0.5715, 0.7347, 0.5455, 0.7702, 0.5303, 0.699, 0.5539, 0.6664, 0.5303, 0.699, 0.5174, 0.6332, 0.5385, 0.6041, 0.5539, 0.6664, 0.5385, 0.6041, 0.5589, 0.5718, 0.5757, 0.6304, 0.5539, 0.6664, 0.5757, 0.6304, 0.5949, 0.6898, 0.5715, 0.7347, 0.5937, 0.61, 0.6126, 0.6595, 0.5949, 0.6898, 0.5757, 0.6304, 0.5937, 0.61, 0.5757, 0.6304, 0.5589, 0.5718, 0.577, 0.5565, 0.5937, 0.61, 0.577, 0.5565, 0.5938, 0.5368, 0.6102, 0.582, 0.5937, 0.61, 0.6102, 0.582, 0.6284, 0.6221, 0.6126, 0.6595, 0.6283, 0.5208, 0.6466, 0.547, 0.6284, 0.6221, 0.6102, 0.582, 0.6283, 0.5208, 0.6102, 0.582, 0.5938, 0.5368, 0.6113, 0.4924, 0.6283, 0.5208, 0.6113, 0.4924, 0.6288, 0.4381, 0.6466, 0.4457, 0.6283, 0.5208, 0.6466, 0.4457, 0.6652, 0.4543, 0.6466, 0.547, 0.4887, 0.5946, 0.496, 0.6431, 0.4733, 0.6394, 0.4692, 0.574, 0.4887, 0.5946, 0.4692, 0.574, 0.4661, 0.5213, 0.4831, 0.5494, 0.4887, 0.5946, 0.4831, 0.5494, 0.499, 0.5615, 0.507, 0.5978, 0.4887, 0.5946, 0.507, 0.5978, 0.5174, 0.6332, 0.496, 0.6431, 0.5251, 0.5735, 0.5385, 0.6041, 0.5174, 0.6332, 0.507, 0.5978, 0.5251, 0.5735, 0.507, 0.5978, 0.499, 0.5615, 0.5146, 0.5425, 0.5251, 0.5735, 0.5146, 0.5425, 0.5307, 0.5152, 0.5434, 0.5424, 0.5251, 0.5735, 0.5434, 0.5424, 0.5589, 0.5718, 0.5385, 0.6041, 0.5606, 0.5294, 0.577, 0.5565, 0.5589, 0.5718, 0.5434, 0.5424, 0.5606, 0.5294, 0.5434, 0.5424, 0.5307, 0.5152, 0.5465, 0.505, 0.5606, 0.5294, 0.5465, 0.505, 0.5621, 0.4942, 0.5771, 0.5145, 0.5606, 0.5294, 0.5771, 0.5145, 0.5938, 0.5368, 0.577, 0.5565, 0.5943, 0.4779, 0.6113, 0.4924, 0.5938, 0.5368, 0.5771, 0.5145, 0.5943, 0.4779, 0.5771, 0.5145, 0.5621, 0.4942, 0.5786, 0.4649, 0.5943, 0.4779, 0.5786, 0.4649, 0.5957, 0.4263, 0.6118, 0.4317, 0.5943, 0.4779, 0.6118, 0.4317, 0.6288, 0.4381, 0.6113, 0.4924, 0.478, 0.4829, 0.4831, 0.5494, 0.4661, 0.5213, 0.4632, 0.4656, 0.478, 0.4829, 0.4632, 0.4656, 0.4606, 0.4138, 0.4733, 0.4124, 0.478, 0.4829, 0.4733, 0.4124, 0.4861, 0.4116, 0.4922, 0.4919, 0.478, 0.4829, 0.4922, 0.4919, 0.499, 0.5615, 0.4831, 0.5494, 0.5063, 0.4815, 0.5146, 0.5425, 0.499, 0.5615, 0.4922, 0.4919, 0.5063, 0.4815, 0.4922, 0.4919, 0.4861, 0.4116, 0.499, 0.4113, 0.5063, 0.4815, 0.499, 0.4113, 0.5119, 0.4115, 0.5206, 0.4663, 0.5063, 0.4815, 0.5206, 0.4663, 0.5307, 0.5152, 0.5146, 0.5425, 0.535, 0.4615, 0.5465, 0.505, 0.5307, 0.5152, 0.5206, 0.4663, 0.535, 0.4615, 0.5206, 0.4663, 0.5119, 0.4115, 0.525, 0.4123, 0.535, 0.4615, 0.525, 0.4123, 0.5383, 0.4137, 0.5495, 0.457, 0.535, 0.4615, 0.5495, 0.457, 0.5621, 0.4942, 0.5465, 0.505, 0.5646, 0.4424, 0.5786, 0.4649, 0.5621, 0.4942, 0.5495, 0.457, 0.5646, 0.4424, 0.5495, 0.457, 0.5383, 0.4137, 0.5519, 0.4157, 0.5646, 0.4424, 0.5519, 0.4157, 0.5659, 0.4185, 0.5805, 0.422, 0.5646, 0.4424, 0.5805, 0.422, 0.5957, 0.4263, 0.5786, 0.4649, 0.6146, 0.9129, 0.5637, 0.9384, 0.519, 0.8992, 0.5608, 0.8839, 0.6146, 0.9129, 0.5608, 0.8839, 0.5907, 0.8634, 0.6459, 0.8799, 0.6146, 0.9129, 0.6459, 0.8799, 0.7326, 0.8718, 0.7206, 0.9226, 0.6146, 0.9129, 0.7206, 0.9226, 0.703, 0.9614, 0.5637, 0.9384, 0.8187, 0.8973, 0.8604, 0.9315, 0.703, 0.9614, 0.7206, 0.9226, 0.8187, 0.8973, 0.7206, 0.9226, 0.7326, 0.8718, 0.8004, 0.8476, 0.8187, 0.8973, 0.8004, 0.8476, 0.8438, 0.8154, 0.8697, 0.852, 0.8187, 0.8973, 0.8697, 0.852, 0.9076, 0.8728, 0.8604, 0.9315, 0.8963, 0.801, 0.924, 0.8195, 0.9076, 0.8728, 0.8697, 0.852, 0.8963, 0.801, 0.8697, 0.852, 0.8438, 0.8154, 0.8742, 0.767, 0.8963, 0.801, 0.8742, 0.767, 0.8954, 0.7069, 0.9131, 0.7408, 0.8963, 0.801, 0.9131, 0.7408, 0.9337, 0.7614, 0.924, 0.8195, 0.9255, 0.6625, 0.9417, 0.6767, 0.9337, 0.7614, 0.9131, 0.7408, 0.9255, 0.6625, 0.9131, 0.7408, 0.8954, 0.7069, 0.9104, 0.6412, 0.9255, 0.6625, 0.9104, 0.6412, 0.9212, 0.5793, 0.9343, 0.5824, 0.9255, 0.6625, 0.9343, 0.5824, 0.9475, 0.585, 0.9417, 0.6767, 0.6773, 0.8223, 0.6459, 0.8799, 0.5907, 0.8634, 0.6237, 0.821, 0.6773, 0.8223, 0.6237, 0.821, 0.6534, 0.7475, 0.6998, 0.7341, 0.6773, 0.8223, 0.6998, 0.7341, 0.7496, 0.7015, 0.7446, 0.7942, 0.6773, 0.8223, 0.7446, 0.7942, 0.7326, 0.8718, 0.6459, 0.8799, 0.7943, 0.7713, 0.8004, 0.8476, 0.7326, 0.8718, 0.7446, 0.7942, 0.7943, 0.7713, 0.7446, 0.7942, 0.7496, 0.7015, 0.7882, 0.6876, 0.7943, 0.7713, 0.7882, 0.6876, 0.8178, 0.6827, 0.8293, 0.7526, 0.7943, 0.7713, 0.8293, 0.7526, 0.8438, 0.8154, 0.8004, 0.8476, 0.8568, 0.7214, 0.8742, 0.767, 0.8438, 0.8154, 0.8293, 0.7526, 0.8568, 0.7214, 0.8293, 0.7526, 0.8178, 0.6827, 0.8421, 0.6715, 0.8568, 0.7214, 0.8421, 0.6715, 0.8627, 0.6492, 0.8783, 0.6791, 0.8568, 0.7214, 0.8783, 0.6791, 0.8954, 0.7069, 0.8742, 0.767, 0.8952, 0.6273, 0.9104, 0.6412, 0.8954, 0.7069, 0.8783, 0.6791, 0.8952, 0.6273, 0.8783, 0.6791, 0.8627, 0.6492, 0.8805, 0.6123, 0.8952, 0.6273, 0.8805, 0.6123, 0.895, 0.5715, 0.9081, 0.5757, 0.8952, 0.6273, 0.9081, 0.5757, 0.9212, 0.5793, 0.9104, 0.6412, 0.7073, 0.6674, 0.6998, 0.7341, 0.6534, 0.7475, 0.6696, 0.6831, 0.7073, 0.6674, 0.6696, 0.6831, 0.6805, 0.6268, 0.7109, 0.6164, 0.7073, 0.6674, 0.7109, 0.6164, 0.7405, 0.6087, 0.7451, 0.6472, 0.7073, 0.6674, 0.7451, 0.6472, 0.7496, 0.7015, 0.6998, 0.7341, 0.7768, 0.6436, 0.7882, 0.6876, 0.7496, 0.7015, 0.7451, 0.6472, 0.7768, 0.6436, 0.7451, 0.6472, 0.7405, 0.6087, 0.7668, 0.6118, 0.7768, 0.6436, 0.7668, 0.6118, 0.7914, 0.6103, 0.8039, 0.642, 0.7768, 0.6436, 0.8039, 0.642, 0.8178, 0.6827, 0.7882, 0.6876, 0.8285, 0.628, 0.8421, 0.6715, 0.8178, 0.6827, 0.8039, 0.642, 0.8285, 0.628, 0.8039, 0.642, 0.7914, 0.6103, 0.8159, 0.5905, 0.8285, 0.628, 0.8159, 0.5905, 0.8374, 0.5698, 0.8497, 0.608, 0.8285, 0.628, 0.8497, 0.608, 0.8627, 0.6492, 0.8421, 0.6715, 0.8673, 0.5873, 0.8805, 0.6123, 0.8627, 0.6492, 0.8497, 0.608, 0.8673, 0.5873, 0.8497, 0.608, 0.8374, 0.5698, 0.8544, 0.5633, 0.8673, 0.5873, 0.8544, 0.5633, 0.8685, 0.5617, 0.8818, 0.5669, 0.8673, 0.5873, 0.8818, 0.5669, 0.895, 0.5715, 0.8805, 0.6123, 0.7167, 0.5513, 0.7109, 0.6164, 0.6805, 0.6268, 0.6924, 0.5522, 0.7167, 0.5513, 0.6924, 0.5522, 0.7036, 0.4743, 0.723, 0.4851, 0.7167, 0.5513, 0.723, 0.4851, 0.742, 0.4959, 0.7404, 0.5538, 0.7167, 0.5513, 0.7404, 0.5538, 0.7405, 0.6087, 0.7109, 0.6164, 0.7624, 0.5615, 0.7668, 0.6118, 0.7405, 0.6087, 0.7404, 0.5538, 0.7624, 0.5615, 0.7404, 0.5538, 0.742, 0.4959, 0.7605, 0.5065, 0.7624, 0.5615, 0.7605, 0.5065, 0.7782, 0.5166, 0.7835, 0.5653, 0.7624, 0.5615, 0.7835, 0.5653, 0.7914, 0.6103, 0.7668, 0.6118, 0.8048, 0.557, 0.8159, 0.5905, 0.7914, 0.6103, 0.7835, 0.5653, 0.8048, 0.557, 0.7835, 0.5653, 0.7782, 0.5166, 0.7951, 0.526, 0.8048, 0.557, 0.7951, 0.526, 0.8112, 0.5346, 0.8242, 0.5486, 0.8048, 0.557, 0.8242, 0.5486, 0.8374, 0.5698, 0.8159, 0.5905, 0.8406, 0.5494, 0.8544, 0.5633, 0.8374, 0.5698, 0.8242, 0.5486, 0.8406, 0.5494, 0.8242, 0.5486, 0.8112, 0.5346, 0.8264, 0.5425, 0.8406, 0.5494, 0.8264, 0.5425, 0.8409, 0.5495, 0.8549, 0.5559, 0.8406, 0.5494, 0.8549, 0.5559, 0.8685, 0.5617, 0.8544, 0.5633, 0.4722, 0.9496, 0.4638, 0.9073, 0.519, 0.8992, 0.5637, 0.9384, 0.4722, 0.9496, 0.5637, 0.9384, 0.703, 0.9614, 0.5728, 0.9925, 0.4722, 0.9496, 0.5728, 0.9925, 0.2386, 0.9713, 0.3776, 0.9426, 0.4722, 0.9496, 0.3776, 0.9426, 0.4102, 0.9043, 0.4638, 0.9073, 0.2996, 0.9171, 0.3524, 0.8857, 0.4102, 0.9043, 0.3776, 0.9426, 0.2996, 0.9171, 0.3776, 0.9426, 0.2386, 0.9713, 0.2036, 0.9311, 0.2996, 0.9171, 0.2036, 0.9311, 0.192, 0.8811, 0.253, 0.8696, 0.2996, 0.9171, 0.253, 0.8696, 0.3013, 0.8434, 0.3524, 0.8857, 0.2336, 0.818, 0.27, 0.7892, 0.3013, 0.8434, 0.253, 0.8696, 0.2336, 0.818, 0.253, 0.8696, 0.192, 0.8811, 0.1925, 0.836, 0.2336, 0.818, 0.1925, 0.836, 0.1898, 0.7809, 0.22, 0.7563, 0.2336, 0.818, 0.22, 0.7563, 0.248, 0.7225, 0.27, 0.7892, 0.2042, 0.6557, 0.2282, 0.6272, 0.248, 0.7225, 0.22, 0.7563, 0.2042, 0.6557, 0.22, 0.7563, 0.1898, 0.7809, 0.1795, 0.679, 0.2042, 0.6557, 0.1795, 0.679, 0.169, 0.5449, 0.1903, 0.534, 0.2042, 0.6557, 0.1903, 0.534, 0.2118, 0.5223, 0.2282, 0.6272, 0.9452, 0.9498, 0.5728, 0.9925, 0.703, 0.9614, 0.8604, 0.9315, 0.9452, 0.9498, 0.8604, 0.9315, 0.9076, 0.8728, 0.9546, 0.8826, 0.9452, 0.9498, 0.9546, 0.8826, 1.004, 0.8801, 1.048, 0.9426, 0.9452, 0.9498, 1.048, 0.9426, 1.239, 0.9713, 0.5728, 0.9925, 0.1037, 0.9128, 0.2036, 0.9311, 0.2386, 0.9713, 0.04762, 0.9426, 0.1037, 0.9128, 0.04762, 0.9426, 0.003992, 0.8801, 0.04742, 0.8661, 0.1037, 0.9128, 0.04742, 0.8661, 0.08004, 0.8388, 0.1296, 0.8716, 0.1037, 0.9128, 0.1296, 0.8716, 0.192, 0.8811, 0.2036, 0.9311, 0.1444, 0.8259, 0.1925, 0.836, 0.192, 0.8811, 0.1296, 0.8716, 0.1444, 0.8259, 0.1296, 0.8716, 0.08004, 0.8388, 0.1016, 0.7941, 0.1444, 0.8259, 0.1016, 0.7941, 0.115, 0.731, 0.151, 0.7651, 0.1444, 0.8259, 0.151, 0.7651, 0.1898, 0.7809, 0.1925, 0.836, 0.1506, 0.6692, 0.1795, 0.679, 0.1898, 0.7809, 0.151, 0.7651, 0.1506, 0.6692, 0.151, 0.7651, 0.115, 0.731, 0.1232, 0.6499, 0.1506, 0.6692, 0.1232, 0.6499, 0.1283, 0.5631, 0.1482, 0.5546, 0.1506, 0.6692, 0.1482, 0.5546, 0.169, 0.5449, 0.1795, 0.679, 0.9565, 0.8183, 0.9546, 0.8826, 0.9076, 0.8728, 0.924, 0.8195, 0.9565, 0.8183, 0.924, 0.8195, 0.9337, 0.7614, 0.9577, 0.7515, 0.9565, 0.8183, 0.9577, 0.7515, 0.9814, 0.7289, 0.9889, 0.8065, 0.9565, 0.8183, 0.9889, 0.8065, 1.004, 0.8801, 0.9546, 0.8826, 1.019, 0.7956, 1.047, 0.8661, 1.004, 0.8801, 0.9889, 0.8065, 1.019, 0.7956, 0.9889, 0.8065, 0.9814, 0.7289, 1.004, 0.7151, 0.01904, 0.7956, 0.003591, 0.7151, 0.025, 0.7081, 0.04633, 0.7799, 0.01904, 0.7956, 0.04633, 0.7799, 0.08004, 0.8388, 0.04742, 0.8661, 0.06949, 0.7535, 0.1016, 0.7941, 0.08004, 0.8388, 0.04633, 0.7799, 0.06949, 0.7535, 0.04633, 0.7799, 0.025, 0.7081, 0.04576, 0.7046, 0.06949, 0.7535, 0.04576, 0.7046, 0.06477, 0.6877, 0.0876, 0.711, 0.06949, 0.7535, 0.0876, 0.711, 0.115, 0.731, 0.1016, 0.7941, 0.1004, 0.6459, 0.1232, 0.6499, 0.115, 0.731, 0.0876, 0.711, 0.1004, 0.6459, 0.0876, 0.711, 0.06477, 0.6877, 0.0799, 0.6401, 0.1004, 0.6459, 0.0799, 0.6401, 0.09168, 0.5758, 0.1094, 0.5701, 0.1004, 0.6459, 0.1094, 0.5701, 0.1283, 0.5631, 0.1232, 0.6499, 0.9593, 0.6692, 0.9577, 0.7515, 0.9337, 0.7614, 0.9417, 0.6767, 0.9593, 0.6692, 0.9417, 0.6767, 0.9475, 0.585, 0.9608, 0.587, 0.9593, 0.6692, 0.9608, 0.587, 0.9741, 0.5884, 0.977, 0.654, 0.9593, 0.6692, 0.977, 0.654, 0.9814, 0.7289, 0.9577, 0.7515, 0.9941, 0.6458, 1.004, 0.7151, 0.9814, 0.7289, 0.977, 0.654, 0.9941, 0.6458, 0.977, 0.654, 0.9741, 0.5884, 0.9876, 0.5893, 0.9941, 0.6458, 0.9876, 0.5893, 1.001, 0.5895, 1.011, 0.6439, 0.9941, 0.6458, 1.011, 0.6439, 1.025, 0.7081, 1.004, 0.7151, 0.02816, 0.6468, 0.04576, 0.7046, 0.025, 0.7081, 0.01106, 0.6439, 0.02816, 0.6468, 0.01106, 0.6439, 0.001304, 0.5895, 0.0152, 0.5892, 0.02816, 0.6468, 0.0152, 0.5892, 0.02939, 0.5881, 0.0451, 0.6421, 0.02816, 0.6468, 0.0451, 0.6421, 0.06477, 0.6877, 0.04576, 0.7046, 0.06077, 0.6173, 0.0799, 0.6401, 0.06477, 0.6877, 0.0451, 0.6421, 0.06077, 0.6173, 0.0451, 0.6421, 0.02939, 0.5881, 0.04399, 0.5863, 0.06077, 0.6173, 0.04399, 0.5863, 0.05911, 0.5838, 0.07494, 0.5803, 0.06077, 0.6173, 0.07494, 0.5803, 0.09168, 0.5758, 0.0799, 0.6401, 1.098, 0.05626, 1.037, 0.09014, 0.9759, 0.07904, 1.003, 0.03221, 0.0983, 0.05626, 0.1312, 0.08328, 0.07835, 0.1087, 0.03725, 0.09014, 0.0983, 0.05626, 0.2584, 0.04673, 0.2257, 0.07673, 0.1312, 0.08328, 0.0983, 0.05626, 0.00297, 0.03221, 0.4087, 0.02662, 0.2584, 0.04673, 0.3841, 0.1052, 0.2584, 0.04673, 0.4087, 0.02662, 0.449, 0.1004, 0.3841, 0.1052, 0.3367, 0.1268, 0.2257, 0.07673, 0.2584, 0.04673, 0.3841, 0.1052, 0.4212, 0.209, 0.3908, 0.2392, 0.3367, 0.1268, 0.3841, 0.1052, 0.449, 0.1004, 0.4559, 0.1862, 0.4212, 0.209, 0.4338, 0.2871, 0.4212, 0.209, 0.4559, 0.1862, 0.4576, 0.2521, 0.4338, 0.2871, 0.4112, 0.317, 0.3908, 0.2392, 0.4212, 0.209, 0.4338, 0.2871, 0.4402, 0.3369, 0.4219, 0.3569, 0.4112, 0.317, 0.4338, 0.2871, 0.4576, 0.2521, 0.4585, 0.3051, 0.4402, 0.3369, 0.4446, 0.3793, 0.4402, 0.3369, 0.4585, 0.3051, 0.4596, 0.3611, 0.4446, 0.3793, 0.4295, 0.3898, 0.4219, 0.3569, 0.4402, 0.3369, 0.4446, 0.3793, 0.4478, 0.415, 0.4351, 0.4175, 0.4295, 0.3898, 0.4446, 0.3793, 0.4596, 0.3611, 0.4606, 0.4131, 0.4478, 0.415, 0.1634, 0.1188, 0.1151, 0.1397, 0.07835, 0.1087, 0.1312, 0.08328, 0.1634, 0.1188, 0.1881, 0.172, 0.1464, 0.1904, 0.1151, 0.1397, 0.1634, 0.1188, 0.2317, 0.1186, 0.238, 0.1732, 0.1881, 0.172, 0.1634, 0.1188, 0.1312, 0.08328, 0.2257, 0.07673, 0.2317, 0.1186, 0.3118, 0.169, 0.2317, 0.1186, 0.2257, 0.07673, 0.3367, 0.1268, 0.3118, 0.169, 0.2951, 0.2169, 0.238, 0.1732, 0.2317, 0.1186, 0.3118, 0.169, 0.3635, 0.2656, 0.3389, 0.2849, 0.2951, 0.2169, 0.3118, 0.169, 0.3367, 0.1268, 0.3908, 0.2392, 0.3635, 0.2656, 0.3877, 0.3231, 0.3635, 0.2656, 0.3908, 0.2392, 0.4112, 0.317, 0.3877, 0.3231, 0.364, 0.3187, 0.3389, 0.2849, 0.3635, 0.2656, 0.3877, 0.3231, 0.4023, 0.3532, 0.3817, 0.3411, 0.364, 0.3187, 0.3877, 0.3231, 0.4112, 0.317, 0.4219, 0.3569, 0.4023, 0.3532, 0.4136, 0.3874, 0.4023, 0.3532, 0.4219, 0.3569, 0.4295, 0.3898, 0.4136, 0.3874, 0.3971, 0.3805, 0.3817, 0.3411, 0.4023, 0.3532, 0.4136, 0.3874, 0.4223, 0.4204, 0.4095, 0.4239, 0.3971, 0.3805, 0.4136, 0.3874, 0.4295, 0.3898, 0.4351, 0.4175, 0.4223, 0.4204, 0.1991, 0.2265, 0.1664, 0.2491, 0.1464, 0.1904, 0.1881, 0.172, 0.1991, 0.2265, 0.2077, 0.2893, 0.1817, 0.3184, 0.1664, 0.2491, 0.1991, 0.2265, 0.2346, 0.2176, 0.2342, 0.2689, 0.2077, 0.2893, 0.1991, 0.2265, 0.1881, 0.172, 0.238, 0.1732, 0.2346, 0.2176, 0.2782, 0.248, 0.2346, 0.2176, 0.238, 0.1732, 0.2951, 0.2169, 0.2782, 0.248, 0.2682, 0.2888, 0.2342, 0.2689, 0.2346, 0.2176, 0.2782, 0.248, 0.3165, 0.296, 0.3007, 0.3231, 0.2682, 0.2888, 0.2782, 0.248, 0.2951, 0.2169, 0.3389, 0.2849, 0.3165, 0.296, 0.3419, 0.3168, 0.3165, 0.296, 0.3389, 0.2849, 0.364, 0.3187, 0.3419, 0.3168, 0.3246, 0.3353, 0.3007, 0.3231, 0.3165, 0.296, 0.3419, 0.3168, 0.3619, 0.3352, 0.3451, 0.3484, 0.3246, 0.3353, 0.3419, 0.3168, 0.364, 0.3187, 0.3817, 0.3411, 0.3619, 0.3352, 0.3807, 0.3774, 0.3619, 0.3352, 0.3817, 0.3411, 0.3971, 0.3805, 0.3807, 0.3774, 0.3654, 0.3856, 0.3451, 0.3484, 0.3619, 0.3352, 0.3807, 0.3774, 0.3965, 0.428, 0.3833, 0.4326, 0.3654, 0.3856, 0.3807, 0.3774, 0.3971, 0.3805, 0.4095, 0.4239, 0.3965, 0.428, 0.2203, 0.3895, 0.1973, 0.4154, 0.1817, 0.3184, 0.2077, 0.2893, 0.2203, 0.3895, 0.233, 0.5092, 0.2117, 0.5212, 0.1973, 0.4154, 0.2203, 0.3895, 0.2428, 0.3672, 0.2536, 0.4974, 0.233, 0.5092, 0.2203, 0.3895, 0.2077, 0.2893, 0.2342, 0.2689, 0.2428, 0.3672, 0.2689, 0.3746, 0.2428, 0.3672, 0.2342, 0.2689, 0.2682, 0.2888, 0.2689, 0.3746, 0.2734, 0.4861, 0.2536, 0.4974, 0.2428, 0.3672, 0.2689, 0.3746, 0.2942, 0.3899, 0.292, 0.4756, 0.2734, 0.4861, 0.2689, 0.3746, 0.2682, 0.2888, 0.3007, 0.3231, 0.2942, 0.3899, 0.315, 0.3913, 0.2942, 0.3899, 0.3007, 0.3231, 0.3246, 0.3353, 0.315, 0.3913, 0.3095, 0.4662, 0.292, 0.4756, 0.2942, 0.3899, 0.315, 0.3913, 0.3338, 0.3943, 0.3259, 0.4578, 0.3095, 0.4662, 0.315, 0.3913, 0.3246, 0.3353, 0.3451, 0.3484, 0.3338, 0.3943, 0.3525, 0.4124, 0.3338, 0.3943, 0.3451, 0.3484, 0.3654, 0.3856, 0.3525, 0.4124, 0.3413, 0.4503, 0.3259, 0.4578, 0.3338, 0.3943, 0.3525, 0.4124, 0.3698, 0.4378, 0.3558, 0.4437, 0.3413, 0.4503, 0.3525, 0.4124, 0.3654, 0.3856, 0.3833, 0.4326, 0.3698, 0.4378, 0.8533, 0.04116, 1.003, 0.03221, 0.9759, 0.07904, 0.912, 0.08155, 0.8533, 0.04116, 0.594, 0.04059, 0.4087, 0.02662, 1.003, 0.03221, 0.8533, 0.04116, 0.7904, 0.0666, 0.6483, 0.07459, 0.594, 0.04059, 0.8533, 0.04116, 0.912, 0.08155, 0.8602, 0.0942, 0.7904, 0.0666, 0.7423, 0.1101, 0.7904, 0.0666, 0.8602, 0.0942, 0.8022, 0.1292, 0.7423, 0.1101, 0.6586, 0.125, 0.6483, 0.07459, 0.7904, 0.0666, 0.7423, 0.1101, 0.7151, 0.1761, 0.6632, 0.1828, 0.6586, 0.125, 0.7423, 0.1101, 0.8022, 0.1292, 0.7577, 0.1992, 0.7151, 0.1761, 0.7073, 0.2313, 0.7151, 0.1761, 0.7577, 0.1992, 0.7381, 0.2635, 0.7073, 0.2313, 0.6708, 0.2246, 0.6632, 0.1828, 0.7151, 0.1761, 0.7073, 0.2313, 0.7022, 0.2855, 0.6743, 0.2715, 0.6708, 0.2246, 0.7073, 0.2313, 0.7381, 0.2635, 0.7265, 0.32, 0.7022, 0.2855, 0.6933, 0.3687, 0.7022, 0.2855, 0.7265, 0.32, 0.7145, 0.395, 0.6933, 0.3687, 0.6707, 0.3541, 0.6743, 0.2715, 0.7022, 0.2855, 0.6933, 0.3687, 0.6844, 0.463, 0.6653, 0.4534, 0.6707, 0.3541, 0.6933, 0.3687, 0.7145, 0.395, 0.7038, 0.4733, 0.6844, 0.463, 0.5134, 0.1067, 0.449, 0.1004, 0.4087, 0.02662, 0.594, 0.04059, 0.5134, 0.1067, 0.4932, 0.1787, 0.4559, 0.1862, 0.449, 0.1004, 0.5134, 0.1067, 0.5635, 0.1292, 0.5284, 0.1902, 0.4932, 0.1787, 0.5134, 0.1067, 0.594, 0.04059, 0.6483, 0.07459, 0.5635, 0.1292, 0.5943, 0.1722, 0.5635, 0.1292, 0.6483, 0.07459, 0.6586, 0.125, 0.5943, 0.1722, 0.5568, 0.2249, 0.5284, 0.1902, 0.5635, 0.1292, 0.5943, 0.1722, 0.6145, 0.2199, 0.579, 0.2653, 0.5568, 0.2249, 0.5943, 0.1722, 0.6586, 0.125, 0.6632, 0.1828, 0.6145, 0.2199, 0.6313, 0.252, 0.6145, 0.2199, 0.6632, 0.1828, 0.6708, 0.2246, 0.6313, 0.252, 0.5983, 0.2902, 0.579, 0.2653, 0.6145, 0.2199, 0.6313, 0.252, 0.6424, 0.2907, 0.6135, 0.3198, 0.5983, 0.2902, 0.6313, 0.252, 0.6708, 0.2246, 0.6743, 0.2715, 0.6424, 0.2907, 0.6461, 0.3612, 0.6424, 0.2907, 0.6743, 0.2715, 0.6707, 0.3541, 0.6461, 0.3612, 0.6229, 0.3738, 0.6135, 0.3198, 0.6424, 0.2907, 0.6461, 0.3612, 0.6467, 0.4448, 0.6289, 0.4372, 0.6229, 0.3738, 0.6461, 0.3612, 0.6707, 0.3541, 0.6653, 0.4534, 0.6467, 0.4448, 0.4836, 0.2277, 0.4576, 0.2521, 0.4559, 0.1862, 0.4932, 0.1787, 0.4836, 0.2277, 0.4779, 0.2736, 0.4585, 0.3051, 0.4576, 0.2521, 0.4836, 0.2277, 0.5103, 0.2242, 0.4986, 0.2603, 0.4779, 0.2736, 0.4836, 0.2277, 0.4932, 0.1787, 0.5284, 0.1902, 0.5103, 0.2242, 0.5346, 0.2512, 0.5103, 0.2242, 0.5284, 0.1902, 0.5568, 0.2249, 0.5346, 0.2512, 0.5188, 0.2802, 0.4986, 0.2603, 0.5103, 0.2242, 0.5346, 0.2512, 0.5553, 0.2873, 0.5372, 0.3104, 0.5188, 0.2802, 0.5346, 0.2512, 0.5568, 0.2249, 0.579, 0.2653, 0.5553, 0.2873, 0.5743, 0.3072, 0.5553, 0.2873, 0.579, 0.2653, 0.5983, 0.2902, 0.5743, 0.3072, 0.5548, 0.3252, 0.5372, 0.3104, 0.5553, 0.2873, 0.5743, 0.3072, 0.5908, 0.3303, 0.5711, 0.3421, 0.5548, 0.3252, 0.5743, 0.3072, 0.5983, 0.2902, 0.6135, 0.3198, 0.5908, 0.3303, 0.6029, 0.3756, 0.5908, 0.3303, 0.6135, 0.3198, 0.6229, 0.3738, 0.6029, 0.3756, 0.5847, 0.3788, 0.5711, 0.3421, 0.5908, 0.3303, 0.6029, 0.3756, 0.6119, 0.4308, 0.5958, 0.4255, 0.5847, 0.3788, 0.6029, 0.3756, 0.6229, 0.3738, 0.6289, 0.4372, 0.6119, 0.4308, 0.4749, 0.3407, 0.4596, 0.3611, 0.4585, 0.3051, 0.4779, 0.2736, 0.4749, 0.3407, 0.4733, 0.4117, 0.4606, 0.4131, 0.4596, 0.3611, 0.4749, 0.3407, 0.491, 0.3301, 0.4861, 0.4108, 0.4733, 0.4117, 0.4749, 0.3407, 0.4779, 0.2736, 0.4986, 0.2603, 0.491, 0.3301, 0.5071, 0.3404, 0.491, 0.3301, 0.4986, 0.2603, 0.5188, 0.2802, 0.5071, 0.3404, 0.4989, 0.4105, 0.4861, 0.4108, 0.491, 0.3301, 0.5071, 0.3404, 0.5228, 0.357, 0.5119, 0.4107, 0.4989, 0.4105, 0.5071, 0.3404, 0.5188, 0.2802, 0.5372, 0.3104, 0.5228, 0.357, 0.5382, 0.3647, 0.5228, 0.357, 0.5372, 0.3104, 0.5548, 0.3252, 0.5382, 0.3647, 0.525, 0.4115, 0.5119, 0.4107, 0.5228, 0.357, 0.5382, 0.3647, 0.5533, 0.3735, 0.5383, 0.4129, 0.525, 0.4115, 0.5382, 0.3647, 0.5548, 0.3252, 0.5711, 0.3421, 0.5533, 0.3735, 0.5675, 0.3938, 0.5533, 0.3735, 0.5711, 0.3421, 0.5847, 0.3788, 0.5675, 0.3938, 0.5519, 0.4149, 0.5383, 0.4129, 0.5533, 0.3735, 0.5675, 0.3938, 0.5805, 0.4211, 0.5659, 0.4177, 0.5519, 0.4149, 0.5675, 0.3938, 0.5847, 0.3788, 0.5958, 0.4255, 0.5805, 0.4211, 0.923, 0.1252, 0.912, 0.08155, 0.9759, 0.07904, 0.9683, 0.1236, 0.923, 0.1252, 0.878, 0.1386, 0.8602, 0.0942, 0.912, 0.08155, 0.923, 0.1252, 0.9269, 0.1791, 0.8869, 0.2036, 0.878, 0.1386, 0.923, 0.1252, 0.9683, 0.1236, 0.9637, 0.1706, 0.9269, 0.1791, 0.9304, 0.2381, 0.9269, 0.1791, 0.9637, 0.1706, 0.9597, 0.2276, 0.9304, 0.2381, 0.8988, 0.2639, 0.8869, 0.2036, 0.9269, 0.1791, 0.9304, 0.2381, 0.9333, 0.2973, 0.9084, 0.3157, 0.8988, 0.2639, 0.9304, 0.2381, 0.9597, 0.2276, 0.9567, 0.2921, 0.9333, 0.2973, 0.9353, 0.355, 0.9333, 0.2973, 0.9567, 0.2921, 0.9552, 0.3474, 0.9353, 0.355, 0.9142, 0.3758, 0.9084, 0.3157, 0.9333, 0.2973, 0.9353, 0.355, 0.9362, 0.4191, 0.9177, 0.443, 0.9142, 0.3758, 0.9353, 0.355, 0.9552, 0.3474, 0.9535, 0.4067, 0.9362, 0.4191, 0.9356, 0.4999, 0.9362, 0.4191, 0.9535, 0.4067, 0.9507, 0.4921, 0.9356, 0.4999, 0.9199, 0.5135, 0.9177, 0.443, 0.9362, 0.4191, 0.9356, 0.4999, 0.9344, 0.5816, 0.9213, 0.5785, 0.9199, 0.5135, 0.9356, 0.4999, 0.9507, 0.4921, 0.9476, 0.5842, 0.9344, 0.5816, 0.8277, 0.1809, 0.8022, 0.1292, 0.8602, 0.0942, 0.878, 0.1386, 0.8277, 0.1809, 0.7858, 0.2573, 0.7577, 0.1992, 0.8022, 0.1292, 0.8277, 0.1809, 0.8445, 0.2589, 0.8088, 0.3325, 0.7858, 0.2573, 0.8277, 0.1809, 0.878, 0.1386, 0.8869, 0.2036, 0.8445, 0.2589, 0.8643, 0.3178, 0.8445, 0.2589, 0.8869, 0.2036, 0.8988, 0.2639, 0.8643, 0.3178, 0.8329, 0.3808, 0.8088, 0.3325, 0.8445, 0.2589, 0.8643, 0.3178, 0.8808, 0.3599, 0.8536, 0.4111, 0.8329, 0.3808, 0.8643, 0.3178, 0.8988, 0.2639, 0.9084, 0.3157, 0.8808, 0.3599, 0.8919, 0.4066, 0.8808, 0.3599, 0.9084, 0.3157, 0.9142, 0.3758, 0.8919, 0.4066, 0.8695, 0.4407, 0.8536, 0.4111, 0.8808, 0.3599, 0.8919, 0.4066, 0.8995, 0.4592, 0.8811, 0.4762, 0.8695, 0.4407, 0.8919, 0.4066, 0.9142, 0.3758, 0.9177, 0.443, 0.8995, 0.4592, 0.9045, 0.5182, 0.8995, 0.4592, 0.9177, 0.443, 0.9199, 0.5135, 0.9045, 0.5182, 0.8891, 0.5229, 0.8811, 0.4762, 0.8995, 0.4592, 0.9045, 0.5182, 0.9082, 0.5749, 0.8951, 0.5707, 0.8891, 0.5229, 0.9045, 0.5182, 0.9199, 0.5135, 0.9213, 0.5785, 0.9082, 0.5749, 0.7637, 0.3157, 0.7381, 0.2635, 0.7577, 0.1992, 0.7858, 0.2573, 0.7637, 0.3157, 0.7495, 0.3607, 0.7265, 0.32, 0.7381, 0.2635, 0.7637, 0.3157, 0.7873, 0.3716, 0.7719, 0.3984, 0.7495, 0.3607, 0.7637, 0.3157, 0.7858, 0.2573, 0.8088, 0.3325, 0.7873, 0.3716, 0.8112, 0.4066, 0.7873, 0.3716, 0.8088, 0.3325, 0.8329, 0.3808, 0.8112, 0.4066, 0.7943, 0.4232, 0.7719, 0.3984, 0.7873, 0.3716, 0.8112, 0.4066, 0.8322, 0.4338, 0.8139, 0.4491, 0.7943, 0.4232, 0.8112, 0.4066, 0.8329, 0.3808, 0.8536, 0.4111, 0.8322, 0.4338, 0.8484, 0.468, 0.8322, 0.4338, 0.8536, 0.4111, 0.8695, 0.4407, 0.8484, 0.468, 0.8291, 0.4897, 0.8139, 0.4491, 0.8322, 0.4338, 0.8484, 0.468, 0.8616, 0.5036, 0.8425, 0.5275, 0.8291, 0.4897, 0.8484, 0.468, 0.8695, 0.4407, 0.8811, 0.4762, 0.8616, 0.5036, 0.8726, 0.5364, 0.8616, 0.5036, 0.8811, 0.4762, 0.8891, 0.5229, 0.8726, 0.5364, 0.8561, 0.548, 0.8425, 0.5275, 0.8616, 0.5036, 0.8726, 0.5364, 0.8819, 0.5661, 0.8685, 0.5609, 0.8561, 0.548, 0.8726, 0.5364, 0.8891, 0.5229, 0.8951, 0.5707, 0.8819, 0.5661, 0.7355, 0.4213, 0.7145, 0.395, 0.7265, 0.32, 0.7495, 0.3607, 0.7355, 0.4213, 0.7231, 0.4841, 0.7038, 0.4733, 0.7145, 0.395, 0.7355, 0.4213, 0.7563, 0.4443, 0.7422, 0.495, 0.7231, 0.4841, 0.7355, 0.4213, 0.7495, 0.3607, 0.7719, 0.3984, 0.7563, 0.4443, 0.7768, 0.461, 0.7563, 0.4443, 0.7719, 0.3984, 0.7943, 0.4232, 0.7768, 0.461, 0.7606, 0.5056, 0.7422, 0.495, 0.7563, 0.4443, 0.7768, 0.461, 0.7956, 0.4797, 0.7784, 0.5157, 0.7606, 0.5056, 0.7768, 0.461, 0.7943, 0.4232, 0.8139, 0.4491, 0.7956, 0.4797, 0.8113, 0.5081, 0.7956, 0.4797, 0.8139, 0.4491, 0.8291, 0.4897, 0.8113, 0.5081, 0.7953, 0.5251, 0.7784, 0.5157, 0.7956, 0.4797, 0.8113, 0.5081, 0.826, 0.5341, 0.8113, 0.5338, 0.7953, 0.5251, 0.8113, 0.5081, 0.8291, 0.4897, 0.8425, 0.5275, 0.826, 0.5341, 0.8407, 0.5485, 0.826, 0.5341, 0.8425, 0.5275, 0.8561, 0.548, 0.8407, 0.5485, 0.8265, 0.5416, 0.8113, 0.5338, 0.826, 0.5341, 0.8407, 0.5485, 0.855, 0.5551, 0.841, 0.5487, 0.8265, 0.5416, 0.8407, 0.5485, 0.8561, 0.548, 0.8685, 0.5609, 0.855, 0.5551, 1.011, 0.1289, 0.9683, 0.1236, 0.9759, 0.07904, 1.037, 0.09014, 1.011, 0.1289, 0.9968, 0.1716, 0.9637, 0.1706, 0.9683, 0.1236, 1.011, 0.1289, 1.047, 0.1421, 1.027, 0.1823, 0.9968, 0.1716, 0.01108, 0.1289, 0.03725, 0.09014, 0.07835, 0.1087, 0.0466, 0.1421, 0.07995, 0.1701, 0.0466, 0.1421, 0.07835, 0.1087, 0.1151, 0.1397, 0.07995, 0.1701, 0.05506, 0.2076, 0.02653, 0.1823, 0.0466, 0.1421, 0.07995, 0.1701, 0.1101, 0.2146, 0.08174, 0.2443, 0.05506, 0.2076, 0.07995, 0.1701, 0.1151, 0.1397, 0.1464, 0.1904, 0.1101, 0.2146, 0.1319, 0.2607, 0.1101, 0.2146, 0.1464, 0.1904, 0.1664, 0.2491, 0.1319, 0.2607, 0.103, 0.2769, 0.08174, 0.2443, 0.1101, 0.2146, 0.1319, 0.2607, 0.1503, 0.3177, 0.1226, 0.3223, 0.103, 0.2769, 0.1319, 0.2607, 0.1664, 0.2491, 0.1817, 0.3184, 0.1503, 0.3177, 0.1705, 0.4146, 0.1503, 0.3177, 0.1817, 0.3184, 0.1973, 0.4154, 0.1705, 0.4146, 0.1453, 0.4166, 0.1226, 0.3223, 0.1503, 0.3177, 0.1705, 0.4146, 0.1902, 0.5329, 0.1688, 0.5438, 0.1453, 0.4166, 0.1705, 0.4146, 0.1973, 0.4154, 0.2117, 0.5212, 0.1902, 0.5329, 0.9871, 0.2261, 0.9597, 0.2276, 0.9637, 0.1706, 0.9968, 0.1716, 0.9871, 0.2261, 0.9796, 0.2926, 0.9567, 0.2921, 0.9597, 0.2276, 0.9871, 0.2261, 1.013, 0.2337, 1.002, 0.2982, 0.9796, 0.2926, 0.9871, 0.2261, 0.9968, 0.1716, 1.027, 0.1823, 1.013, 0.2337, 0.03696, 0.2525, 0.01258, 0.2337, 0.02653, 0.1823, 0.05506, 0.2076, 0.03696, 0.2525, 0.02322, 0.3084, 0.001824, 0.2982, 0.01258, 0.2337, 0.03696, 0.2525, 0.06032, 0.2806, 0.04397, 0.3277, 0.02322, 0.3084, 0.03696, 0.2525, 0.05506, 0.2076, 0.08174, 0.2443, 0.06032, 0.2806, 0.08187, 0.3133, 0.06032, 0.2806, 0.08174, 0.2443, 0.103, 0.2769, 0.08187, 0.3133, 0.0647, 0.3624, 0.04397, 0.3277, 0.06032, 0.2806, 0.08187, 0.3133, 0.1028, 0.3625, 0.08575, 0.4149, 0.0647, 0.3624, 0.08187, 0.3133, 0.103, 0.2769, 0.1226, 0.3223, 0.1028, 0.3625, 0.1253, 0.4483, 0.1028, 0.3625, 0.1226, 0.3223, 0.1453, 0.4166, 0.1253, 0.4483, 0.1071, 0.4854, 0.08575, 0.4149, 0.1028, 0.3625, 0.1253, 0.4483, 0.1481, 0.5536, 0.1282, 0.5621, 0.1071, 0.4854, 0.1253, 0.4483, 0.1453, 0.4166, 0.1688, 0.5438, 0.1481, 0.5536, 0.9741, 0.3562, 0.9552, 0.3474, 0.9567, 0.2921, 0.9796, 0.2926, 0.9741, 0.3562, 0.9695, 0.4224, 0.9535, 0.4067, 0.9552, 0.3474, 0.9741, 0.3562, 0.9931, 0.3715, 0.9858, 0.4484, 0.9695, 0.4224, 0.9741, 0.3562, 0.9796, 0.2926, 1.002, 0.2982, 0.9931, 0.3715, 1.012, 0.3819, 0.9931, 0.3715, 1.002, 0.2982, 1.023, 0.3084, 1.012, 0.3819, 1.003, 0.4631, 0.9858, 0.4484, 0.9931, 0.3715, 0.01222, 0.3819, 0.03104, 0.3936, 0.01991, 0.4685, 0.00282, 0.4631, 0.01222, 0.3819, 0.02322, 0.3084, 0.04397, 0.3277, 0.03104, 0.3936, 0.04966, 0.4133, 0.03104, 0.3936, 0.04397, 0.3277, 0.0647, 0.3624, 0.04966, 0.4133, 0.03663, 0.4681, 0.01991, 0.4685, 0.03104, 0.3936, 0.04966, 0.4133, 0.06863, 0.4474, 0.05347, 0.4791, 0.03663, 0.4681, 0.04966, 0.4133, 0.0647, 0.3624, 0.08575, 0.4149, 0.06863, 0.4474, 0.08869, 0.5032, 0.06863, 0.4474, 0.08575, 0.4149, 0.1071, 0.4854, 0.08869, 0.5032, 0.07183, 0.5192, 0.05347, 0.4791, 0.06863, 0.4474, 0.08869, 0.5032, 0.1094, 0.5691, 0.0916, 0.5749, 0.07183, 0.5192, 0.08869, 0.5032, 0.1071, 0.4854, 0.1282, 0.5621, 0.1094, 0.5691, 0.965, 0.5043, 0.9507, 0.4921, 0.9535, 0.4067, 0.9695, 0.4224, 0.965, 0.5043, 0.9608, 0.5862, 0.9476, 0.5842, 0.9507, 0.4921, 0.965, 0.5043, 0.9796, 0.5227, 0.9742, 0.5876, 0.9608, 0.5862, 0.965, 0.5043, 0.9695, 0.4224, 0.9858, 0.4484, 0.9796, 0.5227, 0.9947, 0.5323, 0.9796, 0.5227, 0.9858, 0.4484, 1.003, 0.4631, 0.9947, 0.5323, 0.9876, 0.5885, 0.9742, 0.5876, 0.9796, 0.5227, 0.9947, 0.5323, 1.01, 0.534, 1.001, 0.5887, 0.9876, 0.5885, 0.9947, 0.5323, 1.003, 0.4631, 1.02, 0.4685, 1.01, 0.534, 0.0253, 0.5291, 0.01001, 0.534, 0.01991, 0.4685, 0.03663, 0.4681, 0.0253, 0.5291, 0.01519, 0.5883, 0.001303, 0.5887, 0.01001, 0.534, 0.0253, 0.5291, 0.04076, 0.53, 0.02937, 0.5873, 0.01519, 0.5883, 0.0253, 0.5291, 0.03663, 0.4681, 0.05347, 0.4791, 0.04076, 0.53, 0.05723, 0.5495, 0.04076, 0.53, 0.05347, 0.4791, 0.07183, 0.5192, 0.05723, 0.5495, 0.04395, 0.5855, 0.02937, 0.5873, 0.04076, 0.53, 0.05723, 0.5495, 0.07488, 0.5794, 0.05906, 0.5829, 0.04395, 0.5855, 0.05723, 0.5495, 0.07183, 0.5192, 0.0916, 0.5749, 0.07488, 0.5794])
me_cube.materials.append(mat_material)
me_cube.use_remesh_preserve_volume = False
me_cube.use_remesh_preserve_attributes = False
me_cube.use_mirror_vertex_groups = False
me_cube.update()

# ---- objects
ob_sun = bpy.data.objects.new('Sun', light_sun)
ob_cube = bpy.data.objects.new('Cube', me_cube)
ob_lamp = bpy.data.objects.new('Lamp', light_lamp)
ob_camera = bpy.data.objects.new('Camera', cam_camera)

# ---- transforms, parenting, visibility, modifiers, constraints
ob_sun.location = (-0.6973, -0.2514, 3.264)
ob_sun.lineart.crease_threshold = 0.0
ob_cube.location = (0.0, 0.0, 0.005164)
ob_cube.lock_rotations_4d = False
ob_cube.empty_display_type = 'ARROWS'
ob_cube.lineart.crease_threshold = 0.0
ob_lamp.location = (4.076, 1.005, 5.904)
ob_lamp.rotation_euler = (0.6503, 0.05522, 1.866)
ob_lamp.lock_rotations_4d = False
ob_lamp.empty_display_type = 'ARROWS'
ob_lamp.color = (0.0, 0.0, 0.0, 0.0)
ob_lamp.lineart.crease_threshold = 0.0
ob_camera.location = (7.481, -6.508, 5.344)
ob_camera.rotation_euler = (1.109, 0.01082, 0.8149)
ob_camera.lock_rotations_4d = False
ob_camera.empty_display_type = 'ARROWS'
ob_camera.color = (0.0, 0.0, 0.0, 0.0)
ob_camera.display_type = 'WIRE'
ob_camera.lineart.crease_threshold = 0.0

# ---- collection membership
col_collection_1.objects.link(ob_sun)
col_collection_1.objects.link(ob_cube)
col_collection_1.objects.link(ob_lamp)
col_collection_1.objects.link(ob_camera)

# ---- scene / render settings (as saved in the file)
scene.camera = ob_camera
scene.frame_start = 1; scene.frame_end = 250; scene.frame_set(1)
scene.render.engine = 'BLENDER_EEVEE_NEXT'
scene.render.image_settings.color_mode = 'RGB'
scene.render.image_settings.compression = 90
scene.render.resolution_percentage = 50
scene.render.dither_intensity = 0.0
scene.render.bake_margin = 2
scene.render.bake_bias = 0.0
scene.cycles.use_denoising = False
scene.cycles.samples = 10
scene.cycles.sampling_pattern = 'TABULATED_SOBOL'
scene.cycles.light_sampling_threshold = 0.0
scene.cycles.use_adaptive_sampling = False
scene.cycles.use_light_tree = False
scene.cycles.blur_glossy = 0.0
scene.cycles.volume_bounces = 1
scene.cycles.pixel_filter_type = 'GAUSSIAN'
scene.cycles.sample_clamp_indirect = 0.0
scene.view_settings.view_transform = 'Standard'
bpy.context.view_layer.update()
